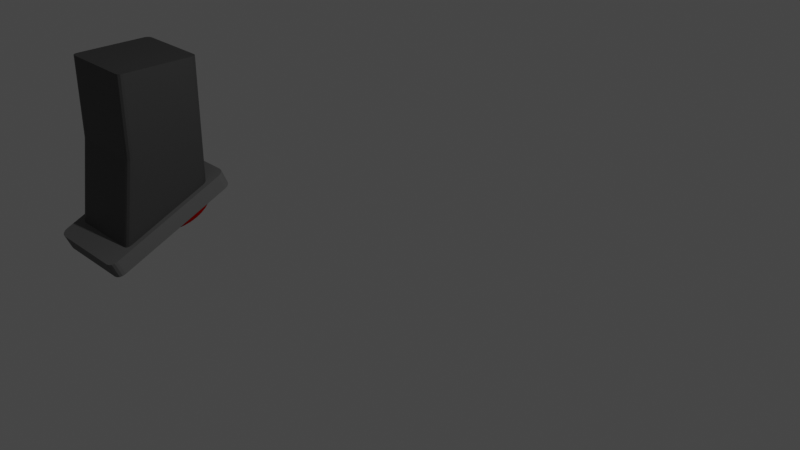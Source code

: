 # Source: bedienfeld_with_material_with__material_PressToSetGravUp_ToGreen.blend  (saved by Blender 2.90.8; exported with 4.5.12 LTS)
import bpy
from mathutils import Matrix  # noqa: F401  (used for matrix-valued properties, if any)

bpy.ops.wm.read_factory_settings(use_empty=True)
scene = bpy.context.scene
scene.name = 'Scene'

# ---- collections
col_collection = bpy.data.collections.new('Collection'); scene.collection.children.link(col_collection)

# ---- materials (node trees are filled in below, after node groups)
mat_change_color = bpy.data.materials.new('change_color')
mat_change_color.use_transparent_shadow = False
mat_change_color.diffuse_color = (0.2831, 0.001658, 0.0, 1.0)
mat_change_color.roughness = 1.0
mat_unterboden = bpy.data.materials.new('unterboden ')
mat_unterboden.use_transparent_shadow = False
mat_button_002 = bpy.data.materials.new('button.002')
mat_button_002.use_transparent_shadow = False
mat_button_002.diffuse_color = (1.0, 1.0, 1.0, 1.0)
mat_hinter_button_002 = bpy.data.materials.new('hinter_button.002')
mat_hinter_button_002.use_transparent_shadow = False
mat_change_color_button = bpy.data.materials.new('change_color_Button')
mat_change_color_button.use_transparent_shadow = False
mat_change_color_button.diffuse_color = (0.8, 0.000807, 0.0, 1.0)
mat_change_color_button.roughness = 0.5

# ---- material node trees
mat_unterboden.use_nodes = True; mat_unterboden.node_tree.nodes.clear()
_N = mat_unterboden.node_tree.nodes; _L = mat_unterboden.node_tree.links
n0 = _N.new('ShaderNodeOutputMaterial'); n0.name = 'Material Output'; n0.location = (300, 300)
n1 = _N.new('ShaderNodeBsdfPrincipled'); n1.name = 'Principled BSDF'; n1.location = (10, 300)
n1.distribution = 'GGX'
n1.subsurface_method = 'BURLEY'
n1.inputs[0].default_value = (0.06072, 0.06072, 0.06072, 1.0)
n1.inputs[3].default_value = 1.45
n1.inputs[27].default_value = (0.0, 0.0, 0.0, 1.0)
n1.inputs[28].default_value = 1.0
_L.new(n1.outputs[0], n0.inputs[0])
n0.is_active_output = True
mat_hinter_button_002.use_nodes = True; mat_hinter_button_002.node_tree.nodes.clear()
_N = mat_hinter_button_002.node_tree.nodes; _L = mat_hinter_button_002.node_tree.links
n0 = _N.new('ShaderNodeOutputMaterial'); n0.name = 'Material Output'; n0.location = (300, 300)
n1 = _N.new('ShaderNodeBsdfPrincipled'); n1.name = 'Principled BSDF'; n1.location = (10, 300)
n1.distribution = 'GGX'
n1.subsurface_method = 'BURLEY'
n1.inputs[0].default_value = (0.1574, 0.1574, 0.1574, 1.0)
n1.inputs[2].default_value = 1.0
n1.inputs[3].default_value = 1.45
n1.inputs[27].default_value = (0.0, 0.0, 0.0, 1.0)
n1.inputs[28].default_value = 1.0
_L.new(n1.outputs[0], n0.inputs[0])
n0.is_active_output = True

# ---- world
world_world = bpy.data.worlds.new('World'); scene.world = world_world
world_world.use_nodes = True; world_world.node_tree.nodes.clear()
_N = world_world.node_tree.nodes; _L = world_world.node_tree.links
n0 = _N.new('ShaderNodeOutputWorld'); n0.name = 'World Output'; n0.location = (300, 300)
n1 = _N.new('ShaderNodeBackground'); n1.name = 'Background'; n1.location = (10, 300)
n1.inputs[0].default_value = (0.05088, 0.05088, 0.05088, 1.0)
_L.new(n1.outputs[0], n0.inputs[0])
n0.is_active_output = True
world_world.color = (0.05088, 0.05088, 0.05088)
world_world.use_sun_shadow = False
world_world.sun_shadow_jitter_overblur = 0.0

# ---- cameras
cam_camera = bpy.data.cameras.new('Camera')
cam_camera.clip_end = 100.0
cam_camera.ortho_scale = 7.314

# ---- lights
light_light = bpy.data.lights.new('Light', 'POINT')
light_light.transmission_factor = 0.0
light_light.energy = 1000.0
light_light.shadow_soft_size = 0.1
light_light.shadow_maximum_resolution = 0.006
light_light.use_absolute_resolution = True

# ---- meshes
me_cylinder_008 = bpy.data.meshes.new('Cylinder.008')
me_cylinder_008.from_pydata([(-0.1811, 4.183, 0.2823), (0.4383, 4.122, 0.2823), (1.034, 3.941, 0.2823), (1.583, 3.648, 0.2823), (2.064, 3.253, 0.2823), (2.459, 2.772, 0.2823), (2.752, 2.223, 0.2823), (2.933, 1.628, 0.2823), (2.994, 1.008, 0.2823), (2.933, 0.3889, 0.2823), (2.752, -0.2066, 0.2823), (2.459, -0.7555, 0.2823), (2.064, -1.237, 0.2823), (1.583, -1.631, 0.2823), (1.034, -1.925, 0.2823), (0.4383, -2.105, 0.2823), (-0.1811, -2.166, 0.2823), (-0.8005, -2.105, 0.2823), (-1.396, -1.925, 0.2823), (-1.945, -1.631, 0.2823), (-2.426, -1.237, 0.2823), (-2.821, -0.7555, 0.2823), (-3.114, -0.2066, 0.2823), (-3.295, 0.3889, 0.2823), (-3.356, 1.008, 0.2823), (-3.295, 1.628, 0.2823), (-3.114, 2.223, 0.2823), (-2.821, 2.772, 0.2823), (-2.426, 3.253, 0.2823), (-1.945, 3.648, 0.2823), (-1.396, 3.941, 0.2823), (-0.8005, 4.122, 0.2823), (-0.1811, 3.955, -0.9605), (-0.1811, 4.183, -0.7336), (-0.1811, 4.042, -0.9433), (-0.1811, 4.116, -0.8941), (-0.1811, 4.166, -0.8204), (0.3938, 3.898, -0.9605), (0.4383, 4.122, -0.7336), (0.4108, 3.984, -0.9433), (0.4253, 4.057, -0.8941), (0.4349, 4.105, -0.8204), (0.9466, 3.731, -0.9605), (1.034, 3.941, -0.7336), (0.98, 3.811, -0.9433), (1.008, 3.88, -0.8941), (1.027, 3.925, -0.8204), (1.456, 3.458, -0.9605), (1.583, 3.648, -0.7336), (1.505, 3.531, -0.9433), (1.546, 3.593, -0.8941), (1.573, 3.634, -0.8204), (1.903, 3.092, -0.9605), (2.064, 3.253, -0.7336), (1.964, 3.154, -0.9433), (2.017, 3.206, -0.8941), (2.052, 3.241, -0.8204), (2.269, 2.645, -0.9605), (2.459, 2.772, -0.7336), (2.342, 2.694, -0.9433), (2.403, 2.735, -0.8941), (2.444, 2.762, -0.8204), (2.541, 2.136, -0.9605), (2.752, 2.223, -0.7336), (2.622, 2.169, -0.9433), (2.69, 2.198, -0.8941), (2.736, 2.217, -0.8204), (2.709, 1.583, -0.9605), (2.933, 1.628, -0.7336), (2.795, 1.6, -0.9433), (2.867, 1.615, -0.8941), (2.916, 1.624, -0.8204), (2.766, 1.008, -0.9605), (2.994, 1.008, -0.7336), (2.853, 1.008, -0.9433), (2.927, 1.008, -0.8941), (2.976, 1.008, -0.8204), (2.709, 0.4334, -0.9605), (2.933, 0.3889, -0.7336), (2.795, 0.4164, -0.9433), (2.867, 0.402, -0.8941), (2.916, 0.3923, -0.8204), (2.541, -0.1194, -0.9605), (2.752, -0.2066, -0.7336), (2.622, -0.1528, -0.9433), (2.69, -0.1811, -0.8941), (2.736, -0.2, -0.8204), (2.269, -0.6288, -0.9605), (2.459, -0.7555, -0.7336), (2.342, -0.6773, -0.9433), (2.403, -0.7184, -0.8941), (2.444, -0.7459, -0.8204), (1.903, -1.075, -0.9605), (2.064, -1.237, -0.7336), (1.964, -1.137, -0.9433), (2.017, -1.189, -0.8941), (2.052, -1.224, -0.8204), (1.456, -1.442, -0.9605), (1.583, -1.631, -0.7336), (1.505, -1.514, -0.9433), (1.546, -1.576, -0.8941), (1.573, -1.617, -0.8204), (0.9466, -1.714, -0.9605), (1.034, -1.925, -0.7336), (0.98, -1.795, -0.9433), (1.008, -1.863, -0.8941), (1.027, -1.909, -0.8204), (0.3938, -1.882, -0.9605), (0.4383, -2.105, -0.7336), (0.4108, -1.967, -0.9433), (0.4253, -2.04, -0.8941), (0.4349, -2.088, -0.8204), (-0.1811, -1.938, -0.9605), (-0.1811, -2.166, -0.7336), (-0.1811, -2.026, -0.9433), (-0.1811, -2.1, -0.8941), (-0.1811, -2.149, -0.8204), (-0.756, -1.882, -0.9605), (-0.8005, -2.105, -0.7336), (-0.773, -1.967, -0.9433), (-0.7874, -2.04, -0.8941), (-0.7971, -2.088, -0.8204), (-1.309, -1.714, -0.9605), (-1.396, -1.925, -0.7336), (-1.342, -1.795, -0.9433), (-1.37, -1.863, -0.8941), (-1.389, -1.909, -0.8204), (-1.818, -1.442, -0.9605), (-1.945, -1.631, -0.7336), (-1.867, -1.514, -0.9433), (-1.908, -1.576, -0.8941), (-1.935, -1.617, -0.8204), (-2.265, -1.075, -0.9605), (-2.426, -1.237, -0.7336), (-2.326, -1.137, -0.9433), (-2.379, -1.189, -0.8941), (-2.414, -1.224, -0.8204), (-2.631, -0.6288, -0.9605), (-2.821, -0.7555, -0.7336), (-2.704, -0.6773, -0.9433), (-2.765, -0.7184, -0.8941), (-2.806, -0.7459, -0.8204), (-2.904, -0.1194, -0.9605), (-3.114, -0.2066, -0.7336), (-2.984, -0.1528, -0.9433), (-3.052, -0.1811, -0.8941), (-3.098, -0.2, -0.8204), (-3.071, 0.4334, -0.9605), (-3.295, 0.3889, -0.7336), (-3.157, 0.4164, -0.9433), (-3.229, 0.402, -0.8941), (-3.278, 0.3923, -0.8204), (-3.128, 1.008, -0.9605), (-3.356, 1.008, -0.7336), (-3.215, 1.008, -0.9433), (-3.289, 1.008, -0.8941), (-3.339, 1.008, -0.8204), (-3.071, 1.583, -0.9605), (-3.295, 1.628, -0.7336), (-3.157, 1.6, -0.9433), (-3.229, 1.615, -0.8941), (-3.278, 1.624, -0.8204), (-2.904, 2.136, -0.9605), (-3.114, 2.223, -0.7336), (-2.984, 2.169, -0.9433), (-3.052, 2.198, -0.8941), (-3.098, 2.217, -0.8204), (-2.631, 2.645, -0.9605), (-2.821, 2.772, -0.7336), (-2.704, 2.694, -0.9433), (-2.765, 2.735, -0.8941), (-2.806, 2.762, -0.8204), (-2.265, 3.092, -0.9605), (-2.426, 3.253, -0.7336), (-2.326, 3.154, -0.9433), (-2.379, 3.206, -0.8941), (-2.414, 3.241, -0.8204), (-1.818, 3.458, -0.9605), (-1.945, 3.648, -0.7336), (-1.867, 3.531, -0.9433), (-1.908, 3.593, -0.8941), (-1.935, 3.634, -0.8204), (-1.309, 3.731, -0.9605), (-1.396, 3.941, -0.7336), (-1.342, 3.811, -0.9433), (-1.37, 3.88, -0.8941), (-1.389, 3.925, -0.8204), (-0.756, 3.898, -0.9605), (-0.8005, 4.122, -0.7336), (-0.773, 3.984, -0.9433), (-0.7874, 4.057, -0.8941), (-0.7971, 4.105, -0.8204)], [], [(188, 31, 0, 33), (43, 2, 3, 48), (48, 3, 4, 53), (53, 4, 5, 58), (58, 5, 6, 63), (63, 6, 7, 68), (68, 7, 8, 73), (73, 8, 9, 78), (78, 9, 10, 83), (83, 10, 11, 88), (88, 11, 12, 93), (93, 12, 13, 98), (98, 13, 14, 103), (103, 14, 15, 108), (108, 15, 16, 113), (113, 16, 17, 118), (118, 17, 18, 123), (123, 18, 19, 128), (128, 19, 20, 133), (133, 20, 21, 138), (138, 21, 22, 143), (143, 22, 23, 148), (148, 23, 24, 153), (153, 24, 25, 158), (158, 25, 26, 163), (163, 26, 27, 168), (168, 27, 28, 173), (173, 28, 29, 178), (178, 29, 30, 183), (183, 30, 31, 188), (1, 0, 31, 30, 29, 28, 27, 26, 25, 24, 23, 22, 21, 20, 19, 18, 17, 16, 15, 14, 13, 12, 11, 10, 9, 8, 7, 6, 5, 4, 3, 2), (38, 1, 2, 43), (33, 0, 1, 38), (33, 38, 41, 36), (36, 41, 40, 35), (35, 40, 39, 34), (34, 39, 37, 32), (38, 43, 46, 41), (41, 46, 45, 40), (40, 45, 44, 39), (39, 44, 42, 37), (43, 48, 51, 46), (46, 51, 50, 45), (45, 50, 49, 44), (44, 49, 47, 42), (48, 53, 56, 51), (51, 56, 55, 50), (50, 55, 54, 49), (49, 54, 52, 47), (53, 58, 61, 56), (56, 61, 60, 55), (55, 60, 59, 54), (54, 59, 57, 52), (58, 63, 66, 61), (61, 66, 65, 60), (60, 65, 64, 59), (59, 64, 62, 57), (63, 68, 71, 66), (66, 71, 70, 65), (65, 70, 69, 64), (64, 69, 67, 62), (68, 73, 76, 71), (71, 76, 75, 70), (70, 75, 74, 69), (69, 74, 72, 67), (73, 78, 81, 76), (76, 81, 80, 75), (75, 80, 79, 74), (74, 79, 77, 72), (78, 83, 86, 81), (81, 86, 85, 80), (80, 85, 84, 79), (79, 84, 82, 77), (83, 88, 91, 86), (86, 91, 90, 85), (85, 90, 89, 84), (84, 89, 87, 82), (88, 93, 96, 91), (91, 96, 95, 90), (90, 95, 94, 89), (89, 94, 92, 87), (93, 98, 101, 96), (96, 101, 100, 95), (95, 100, 99, 94), (94, 99, 97, 92), (98, 103, 106, 101), (101, 106, 105, 100), (100, 105, 104, 99), (99, 104, 102, 97), (103, 108, 111, 106), (106, 111, 110, 105), (105, 110, 109, 104), (104, 109, 107, 102), (108, 113, 116, 111), (111, 116, 115, 110), (110, 115, 114, 109), (109, 114, 112, 107), (113, 118, 121, 116), (116, 121, 120, 115), (115, 120, 119, 114), (114, 119, 117, 112), (118, 123, 126, 121), (121, 126, 125, 120), (120, 125, 124, 119), (119, 124, 122, 117), (123, 128, 131, 126), (126, 131, 130, 125), (125, 130, 129, 124), (124, 129, 127, 122), (128, 133, 136, 131), (131, 136, 135, 130), (130, 135, 134, 129), (129, 134, 132, 127), (133, 138, 141, 136), (136, 141, 140, 135), (135, 140, 139, 134), (134, 139, 137, 132), (138, 143, 146, 141), (141, 146, 145, 140), (140, 145, 144, 139), (139, 144, 142, 137), (143, 148, 151, 146), (146, 151, 150, 145), (145, 150, 149, 144), (144, 149, 147, 142), (148, 153, 156, 151), (151, 156, 155, 150), (150, 155, 154, 149), (149, 154, 152, 147), (153, 158, 161, 156), (156, 161, 160, 155), (155, 160, 159, 154), (154, 159, 157, 152), (158, 163, 166, 161), (161, 166, 165, 160), (160, 165, 164, 159), (159, 164, 162, 157), (163, 168, 171, 166), (166, 171, 170, 165), (165, 170, 169, 164), (164, 169, 167, 162), (168, 173, 176, 171), (171, 176, 175, 170), (170, 175, 174, 169), (169, 174, 172, 167), (173, 178, 181, 176), (176, 181, 180, 175), (175, 180, 179, 174), (174, 179, 177, 172), (178, 183, 186, 181), (181, 186, 185, 180), (180, 185, 184, 179), (179, 184, 182, 177), (183, 188, 191, 186), (186, 191, 190, 185), (185, 190, 189, 184), (184, 189, 187, 182), (188, 33, 36, 191), (191, 36, 35, 190), (190, 35, 34, 189), (189, 34, 32, 187), (32, 37, 42, 47, 52, 57, 62, 67, 72, 77, 82, 87, 92, 97, 102, 107, 112, 117, 122, 127, 132, 137, 142, 147, 152, 157, 162, 167, 172, 177, 182, 187)])
_uv = me_cylinder_008.uv_layers.new(name='UVMap')
_uv.uv.foreach_set('vector', [0.03125, 0.5913, 0.03125, 1.0, 0.0, 1.0, 0.0, 0.5913, 0.9375, 0.5913, 0.9375, 1.0, 0.9062, 1.0, 0.9062, 0.5913, 0.9062, 0.5913, 0.9062, 1.0, 0.875, 1.0, 0.875, 0.5913, 0.875, 0.5913, 0.875, 1.0, 0.8438, 1.0, 0.8438, 0.5913, 0.8438, 0.5913, 0.8438, 1.0, 0.8125, 1.0, 0.8125, 0.5913, 0.8125, 0.5913, 0.8125, 1.0, 0.7812, 1.0, 0.7812, 0.5913, 0.7812, 0.5913, 0.7812, 1.0, 0.75, 1.0, 0.75, 0.5913, 0.75, 0.5913, 0.75, 1.0, 0.7188, 1.0, 0.7188, 0.5913, 0.7188, 0.5913, 0.7188, 1.0, 0.6875, 1.0, 0.6875, 0.5913, 0.6875, 0.5913, 0.6875, 1.0, 0.6562, 1.0, 0.6562, 0.5913, 0.6562, 0.5913, 0.6562, 1.0, 0.625, 1.0, 0.625, 0.5913, 0.625, 0.5913, 0.625, 1.0, 0.5938, 1.0, 0.5938, 0.5913, 0.5938, 0.5913, 0.5938, 1.0, 0.5625, 1.0, 0.5625, 0.5913, 0.5625, 0.5913, 0.5625, 1.0, 0.5312, 1.0, 0.5312, 0.5913, 0.5312, 0.5913, 0.5312, 1.0, 0.5, 1.0, 0.5, 0.5913, 0.5, 0.5913, 0.5, 1.0, 0.4688, 1.0, 0.4688, 0.5913, 0.4687, 0.5913, 0.4688, 1.0, 0.4375, 1.0, 0.4375, 0.5913, 0.4375, 0.5913, 0.4375, 1.0, 0.4062, 1.0, 0.4062, 0.5913, 0.4062, 0.5913, 0.4062, 1.0, 0.375, 1.0, 0.375, 0.5913, 0.375, 0.5913, 0.375, 1.0, 0.3438, 1.0, 0.3438, 0.5913, 0.3438, 0.5913, 0.3438, 1.0, 0.3125, 1.0, 0.3125, 0.5913, 0.3125, 0.5913, 0.3125, 1.0, 0.2812, 1.0, 0.2812, 0.5913, 0.2812, 0.5913, 0.2812, 1.0, 0.25, 1.0, 0.25, 0.5913, 0.25, 0.5913, 0.25, 1.0, 0.2188, 1.0, 0.2188, 0.5913, 0.2188, 0.5913, 0.2188, 1.0, 0.1875, 1.0, 0.1875, 0.5913, 0.1875, 0.5913, 0.1875, 1.0, 0.1562, 1.0, 0.1562, 0.5913, 0.1562, 0.5913, 0.1562, 1.0, 0.125, 1.0, 0.125, 0.5913, 0.125, 0.5913, 0.125, 1.0, 0.09375, 1.0, 0.09375, 0.5913, 0.09375, 0.5913, 0.09375, 1.0, 0.0625, 1.0, 0.0625, 0.5913, 0.0625, 0.5913, 0.0625, 1.0, 0.03125, 1.0, 0.03125, 0.5913, 0.2968, 0.4854, 0.25, 0.49, 0.2032, 0.4854, 0.1582, 0.4717, 0.1167, 0.4496, 0.08029, 0.4197, 0.05045, 0.3833, 0.02827, 0.3418, 0.01461, 0.2968, 0.01, 0.25, 0.01461, 0.2032, 0.02827, 0.1582, 0.05045, 0.1167, 0.08029, 0.08029, 0.1167, 0.05045, 0.1582, 0.02827, 0.2032, 0.01461, 0.25, 0.01, 0.2968, 0.01461, 0.3418, 0.02827, 0.3833, 0.05045, 0.4197, 0.08029, 0.4496, 0.1167, 0.4717, 0.1582, 0.4854, 0.2032, 0.49, 0.25, 0.4854, 0.2968, 0.4717, 0.3418, 0.4496, 0.3833, 0.4197, 0.4197, 0.3833, 0.4496, 0.3418, 0.4717, 0.9688, 0.5913, 0.9688, 1.0, 0.9375, 1.0, 0.9375, 0.5913, 1.0, 0.5913, 1.0, 1.0, 0.9688, 1.0, 0.9688, 0.5913, 1.0, 0.5913, 0.9688, 0.5913, 0.9688, 0.5564, 0.9999, 0.5564, 0.9999, 0.5564, 0.9688, 0.5564, 0.9691, 0.5, 0.9997, 0.5, 0.7505, 0.49, 0.7963, 0.4854, 0.7947, 0.4749, 0.75, 0.4794, 0.75, 0.4794, 0.7947, 0.4749, 0.7935, 0.4685, 0.75, 0.4728, 0.9688, 0.5913, 0.9375, 0.5913, 0.9376, 0.5564, 0.9687, 0.5564, 0.9687, 0.5564, 0.9376, 0.5564, 0.9378, 0.5, 0.9684, 0.5, 0.7973, 0.4852, 0.8414, 0.4719, 0.8378, 0.4619, 0.7947, 0.4749, 0.7947, 0.4749, 0.8378, 0.4619, 0.8352, 0.4558, 0.7935, 0.4685, 0.9375, 0.5913, 0.9062, 0.5913, 0.9063, 0.5564, 0.9374, 0.5564, 0.9374, 0.5564, 0.9063, 0.5564, 0.9066, 0.5, 0.9372, 0.5, 0.8423, 0.4715, 0.8829, 0.4498, 0.8774, 0.4407, 0.8378, 0.4619, 0.8378, 0.4619, 0.8774, 0.4407, 0.8738, 0.4352, 0.8352, 0.4558, 0.9062, 0.5913, 0.875, 0.5913, 0.8751, 0.5564, 0.9062, 0.5564, 0.9062, 0.5564, 0.8751, 0.5564, 0.8753, 0.5, 0.9059, 0.5, 0.8837, 0.4492, 0.9193, 0.42, 0.9122, 0.4122, 0.8774, 0.4407, 0.8774, 0.4407, 0.9122, 0.4122, 0.9075, 0.4075, 0.8738, 0.4352, 0.875, 0.5913, 0.8438, 0.5913, 0.8438, 0.5564, 0.8749, 0.5564, 0.8749, 0.5564, 0.8438, 0.5564, 0.8441, 0.5, 0.8747, 0.5, 0.92, 0.4193, 0.9492, 0.3837, 0.9407, 0.3774, 0.9122, 0.4122, 0.9122, 0.4122, 0.9407, 0.3774, 0.9352, 0.3738, 0.9075, 0.4075, 0.8438, 0.5913, 0.8125, 0.5913, 0.8126, 0.5564, 0.8437, 0.5564, 0.8437, 0.5564, 0.8126, 0.5564, 0.8128, 0.5, 0.8434, 0.5, 0.9498, 0.3829, 0.9715, 0.3423, 0.9619, 0.3378, 0.9407, 0.3774, 0.9407, 0.3774, 0.9619, 0.3378, 0.9558, 0.3352, 0.9352, 0.3738, 0.8125, 0.5913, 0.7812, 0.5913, 0.7813, 0.5564, 0.8124, 0.5564, 0.8124, 0.5564, 0.7813, 0.5564, 0.7816, 0.5, 0.8122, 0.5, 0.9719, 0.3414, 0.9852, 0.2973, 0.9749, 0.2947, 0.9619, 0.3378, 0.9619, 0.3378, 0.9749, 0.2947, 0.9685, 0.2935, 0.9558, 0.3352, 0.7812, 0.5913, 0.75, 0.5913, 0.7501, 0.5564, 0.7812, 0.5564, 0.7812, 0.5564, 0.7501, 0.5564, 0.7503, 0.5, 0.7809, 0.5, 0.9854, 0.2963, 0.99, 0.2505, 0.9794, 0.25, 0.9749, 0.2947, 0.9749, 0.2947, 0.9794, 0.25, 0.9728, 0.25, 0.9685, 0.2935, 0.75, 0.5913, 0.7188, 0.5913, 0.7188, 0.5564, 0.7499, 0.5564, 0.7499, 0.5564, 0.7188, 0.5564, 0.7191, 0.5, 0.7497, 0.5, 0.99, 0.2495, 0.9854, 0.2037, 0.9749, 0.2053, 0.9794, 0.25, 0.9794, 0.25, 0.9749, 0.2053, 0.9685, 0.2065, 0.9728, 0.25, 0.7188, 0.5913, 0.6875, 0.5913, 0.6876, 0.5564, 0.7187, 0.5564, 0.7187, 0.5564, 0.6876, 0.5564, 0.6878, 0.5, 0.7184, 0.5, 0.9852, 0.2027, 0.9719, 0.1586, 0.9619, 0.1622, 0.9749, 0.2053, 0.9749, 0.2053, 0.9619, 0.1622, 0.9558, 0.1648, 0.9685, 0.2065, 0.6875, 0.5913, 0.6562, 0.5913, 0.6563, 0.5564, 0.6874, 0.5564, 0.6874, 0.5564, 0.6563, 0.5564, 0.6566, 0.5, 0.6872, 0.5, 0.9715, 0.1577, 0.9498, 0.1171, 0.9407, 0.1226, 0.9619, 0.1622, 0.9619, 0.1622, 0.9407, 0.1226, 0.9352, 0.1262, 0.9558, 0.1648, 0.6562, 0.5913, 0.625, 0.5913, 0.6251, 0.5564, 0.6562, 0.5564, 0.6562, 0.5564, 0.6251, 0.5564, 0.6253, 0.5, 0.6559, 0.5, 0.9492, 0.1163, 0.92, 0.08068, 0.9122, 0.08782, 0.9407, 0.1226, 0.9407, 0.1226, 0.9122, 0.08782, 0.9075, 0.09249, 0.9352, 0.1262, 0.625, 0.5913, 0.5938, 0.5913, 0.5938, 0.5564, 0.6249, 0.5564, 0.6249, 0.5564, 0.5938, 0.5564, 0.5941, 0.5, 0.6247, 0.5, 0.9193, 0.07998, 0.8837, 0.05076, 0.8774, 0.0593, 0.9122, 0.08782, 0.9122, 0.08782, 0.8774, 0.0593, 0.8738, 0.06478, 0.9075, 0.09249, 0.5938, 0.5913, 0.5625, 0.5913, 0.5626, 0.5564, 0.5937, 0.5564, 0.5937, 0.5564, 0.5626, 0.5564, 0.5628, 0.5, 0.5934, 0.5, 0.8829, 0.05021, 0.8423, 0.0285, 0.8378, 0.0381, 0.8774, 0.0593, 0.8774, 0.0593, 0.8378, 0.0381, 0.8352, 0.0442, 0.8738, 0.06478, 0.5625, 0.5913, 0.5312, 0.5913, 0.5313, 0.5564, 0.5624, 0.5564, 0.5624, 0.5564, 0.5313, 0.5564, 0.5316, 0.5, 0.5622, 0.5, 0.8414, 0.02813, 0.7973, 0.01476, 0.7947, 0.02505, 0.8378, 0.0381, 0.8378, 0.0381, 0.7947, 0.02505, 0.7935, 0.03152, 0.8352, 0.0442, 0.5312, 0.5913, 0.5, 0.5913, 0.5001, 0.5564, 0.5312, 0.5564, 0.5312, 0.5564, 0.5001, 0.5564, 0.5003, 0.5, 0.5309, 0.5, 0.7963, 0.01456, 0.7505, 0.01005, 0.75, 0.02064, 0.7947, 0.02505, 0.7947, 0.02505, 0.75, 0.02064, 0.75, 0.02724, 0.7935, 0.03152, 0.5, 0.5913, 0.4688, 0.5913, 0.4688, 0.5564, 0.4999, 0.5564, 0.4999, 0.5564, 0.4688, 0.5564, 0.4691, 0.5, 0.4997, 0.5, 0.7495, 0.01005, 0.7037, 0.01456, 0.7053, 0.02505, 0.75, 0.02064, 0.75, 0.02064, 0.7053, 0.02505, 0.7065, 0.03152, 0.75, 0.02724, 0.4687, 0.5913, 0.4375, 0.5913, 0.4376, 0.5564, 0.4687, 0.5564, 0.4687, 0.5564, 0.4376, 0.5564, 0.4378, 0.5, 0.4684, 0.5, 0.7027, 0.01476, 0.6586, 0.02813, 0.6622, 0.0381, 0.7053, 0.02505, 0.7053, 0.02505, 0.6622, 0.0381, 0.6648, 0.0442, 0.7065, 0.03152, 0.4375, 0.5913, 0.4062, 0.5913, 0.4063, 0.5564, 0.4374, 0.5564, 0.4374, 0.5564, 0.4063, 0.5564, 0.4066, 0.5, 0.4372, 0.5, 0.6577, 0.0285, 0.6171, 0.05021, 0.6226, 0.0593, 0.6622, 0.0381, 0.6622, 0.0381, 0.6226, 0.0593, 0.6262, 0.06478, 0.6648, 0.0442, 0.4062, 0.5913, 0.375, 0.5913, 0.3751, 0.5564, 0.4062, 0.5564, 0.4062, 0.5564, 0.3751, 0.5564, 0.3753, 0.5, 0.4059, 0.5, 0.6163, 0.05076, 0.5807, 0.07998, 0.5878, 0.08782, 0.6226, 0.0593, 0.6226, 0.0593, 0.5878, 0.08782, 0.5925, 0.09249, 0.6262, 0.06478, 0.375, 0.5913, 0.3438, 0.5913, 0.3438, 0.5564, 0.3749, 0.5564, 0.3749, 0.5564, 0.3438, 0.5564, 0.3441, 0.5, 0.3747, 0.5, 0.58, 0.08068, 0.5508, 0.1163, 0.5593, 0.1226, 0.5878, 0.08782, 0.5878, 0.08782, 0.5593, 0.1226, 0.5648, 0.1262, 0.5925, 0.09249, 0.3438, 0.5913, 0.3125, 0.5913, 0.3126, 0.5564, 0.3437, 0.5564, 0.3437, 0.5564, 0.3126, 0.5564, 0.3128, 0.5, 0.3434, 0.5, 0.5502, 0.1171, 0.5285, 0.1577, 0.5381, 0.1622, 0.5593, 0.1226, 0.5593, 0.1226, 0.5381, 0.1622, 0.5442, 0.1648, 0.5648, 0.1262, 0.3125, 0.5913, 0.2812, 0.5913, 0.2813, 0.5564, 0.3124, 0.5564, 0.3124, 0.5564, 0.2813, 0.5564, 0.2816, 0.5, 0.3122, 0.5, 0.5281, 0.1586, 0.5148, 0.2027, 0.5251, 0.2053, 0.5381, 0.1622, 0.5381, 0.1622, 0.5251, 0.2053, 0.5315, 0.2065, 0.5442, 0.1648, 0.2812, 0.5913, 0.25, 0.5913, 0.2501, 0.5564, 0.2812, 0.5564, 0.2812, 0.5564, 0.2501, 0.5564, 0.2503, 0.5, 0.2809, 0.5, 0.5146, 0.2037, 0.51, 0.2495, 0.5206, 0.25, 0.5251, 0.2053, 0.5251, 0.2053, 0.5206, 0.25, 0.5272, 0.25, 0.5315, 0.2065, 0.25, 0.5913, 0.2188, 0.5913, 0.2188, 0.5564, 0.2499, 0.5564, 0.2499, 0.5564, 0.2188, 0.5564, 0.2191, 0.5, 0.2497, 0.5, 0.51, 0.2505, 0.5146, 0.2963, 0.5251, 0.2947, 0.5206, 0.25, 0.5206, 0.25, 0.5251, 0.2947, 0.5315, 0.2935, 0.5272, 0.25, 0.2188, 0.5913, 0.1875, 0.5913, 0.1876, 0.5564, 0.2187, 0.5564, 0.2187, 0.5564, 0.1876, 0.5564, 0.1878, 0.5, 0.2184, 0.5, 0.5148, 0.2973, 0.5281, 0.3414, 0.5381, 0.3378, 0.5251, 0.2947, 0.5251, 0.2947, 0.5381, 0.3378, 0.5442, 0.3352, 0.5315, 0.2935, 0.1875, 0.5913, 0.1562, 0.5913, 0.1563, 0.5564, 0.1874, 0.5564, 0.1874, 0.5564, 0.1563, 0.5564, 0.1566, 0.5, 0.1872, 0.5, 0.5285, 0.3423, 0.5502, 0.3829, 0.5593, 0.3774, 0.5381, 0.3378, 0.5381, 0.3378, 0.5593, 0.3774, 0.5648, 0.3738, 0.5442, 0.3352, 0.1562, 0.5913, 0.125, 0.5913, 0.1251, 0.5564, 0.1562, 0.5564, 0.1562, 0.5564, 0.1251, 0.5564, 0.1253, 0.5, 0.1559, 0.5, 0.5508, 0.3837, 0.58, 0.4193, 0.5878, 0.4122, 0.5593, 0.3774, 0.5593, 0.3774, 0.5878, 0.4122, 0.5925, 0.4075, 0.5648, 0.3738, 0.125, 0.5913, 0.09375, 0.5913, 0.09384, 0.5564, 0.1249, 0.5564, 0.1249, 0.5564, 0.09384, 0.5564, 0.09408, 0.5, 0.1247, 0.5, 0.5807, 0.42, 0.6163, 0.4492, 0.6226, 0.4407, 0.5878, 0.4122, 0.5878, 0.4122, 0.6226, 0.4407, 0.6262, 0.4352, 0.5925, 0.4075, 0.09375, 0.5913, 0.0625, 0.5913, 0.06259, 0.5564, 0.09366, 0.5564, 0.09366, 0.5564, 0.06259, 0.5564, 0.06283, 0.5, 0.09342, 0.5, 0.6171, 0.4498, 0.6577, 0.4715, 0.6622, 0.4619, 0.6226, 0.4407, 0.6226, 0.4407, 0.6622, 0.4619, 0.6648, 0.4558, 0.6262, 0.4352, 0.0625, 0.5913, 0.03125, 0.5913, 0.03134, 0.5564, 0.06241, 0.5564, 0.06241, 0.5564, 0.03134, 0.5564, 0.03158, 0.5, 0.06217, 0.5, 0.6586, 0.4719, 0.7027, 0.4852, 0.7053, 0.4749, 0.6622, 0.4619, 0.6622, 0.4619, 0.7053, 0.4749, 0.7065, 0.4685, 0.6648, 0.4558, 0.03125, 0.5913, 0.0, 0.5913, 8.544e-05, 0.5564, 0.03116, 0.5564, 0.03116, 0.5564, 8.544e-05, 0.5564, 0.0003287, 0.5, 0.03092, 0.5, 0.7037, 0.4854, 0.7495, 0.49, 0.75, 0.4794, 0.7053, 0.4749, 0.7053, 0.4749, 0.75, 0.4794, 0.75, 0.4728, 0.7065, 0.4685, 0.75, 0.4728, 0.7935, 0.4685, 0.8352, 0.4558, 0.8738, 0.4352, 0.9075, 0.4075, 0.9352, 0.3738, 0.9558, 0.3352, 0.9685, 0.2935, 0.9728, 0.25, 0.9685, 0.2065, 0.9558, 0.1648, 0.9352, 0.1262, 0.9075, 0.09249, 0.8738, 0.06478, 0.8352, 0.0442, 0.7935, 0.03152, 0.75, 0.02724, 0.7065, 0.03152, 0.6648, 0.0442, 0.6262, 0.06478, 0.5925, 0.09249, 0.5648, 0.1262, 0.5442, 0.1648, 0.5315, 0.2065, 0.5272, 0.25, 0.5315, 0.2935, 0.5442, 0.3352, 0.5648, 0.3738, 0.5925, 0.4075, 0.6262, 0.4352, 0.6648, 0.4558, 0.7065, 0.4685])
me_cylinder_008.materials.append(mat_change_color)
me_cylinder_008.use_remesh_fix_poles = True
me_cylinder_008.use_remesh_preserve_attributes = False
me_cylinder_008.use_mirror_vertex_groups = False
me_cylinder_008.update()
me_cube_005 = bpy.data.meshes.new('Cube.005')
me_cube_005.from_pydata([(-1.0, -0.8766, -1.0), (-0.8772, -1.0, -1.0), (-0.9835, -0.9383, -1.0), (-0.9386, -0.9835, -1.0), (-1.0, -0.8766, 1.0), (-0.8772, -1.0, 1.0), (-0.9835, -0.9383, 1.0), (-0.9386, -0.9835, 1.0), (-0.8772, 1.0, -1.0), (-1.0, 0.8772, -1.0), (-0.9386, 0.9835, -1.0), (-0.9835, 0.9386, -1.0), (-0.8772, 1.0, 1.0), (-1.0, 0.8772, 1.0), (-0.9386, 0.9835, 1.0), (-0.9835, 0.9386, 1.0), (0.8772, -1.0, -1.0), (1.0, -0.8766, -1.0), (0.9386, -0.9835, -1.0), (0.9835, -0.9383, -1.0), (0.8772, -1.0, 1.0), (1.0, -0.8766, 1.0), (0.9386, -0.9835, 1.0), (0.9835, -0.9383, 1.0), (1.0, 0.8772, -1.0), (0.8772, 1.0, -1.0), (0.9835, 0.9386, -1.0), (0.9386, 0.9835, -1.0), (1.0, 0.8772, 1.0), (0.8772, 1.0, 1.0), (0.9835, 0.9386, 1.0), (0.9386, 0.9835, 1.0), (-1.0, 0.8772, -2.145), (-0.8772, 1.0, -2.09), (-0.9835, 0.9386, -2.118), (-0.9386, 0.9835, -2.097), (-0.8772, -1.295, -3.129), (-1.0, -1.163, -3.07), (-0.9386, -1.278, -3.121), (-0.9835, -1.229, -3.1), (0.8772, 1.0, -2.09), (1.0, 0.8772, -2.145), (0.9386, 0.9835, -2.097), (0.9835, 0.9386, -2.118), (1.0, -1.163, -3.07), (0.8772, -1.295, -3.129), (0.9835, -1.229, -3.1), (0.9386, -1.278, -3.121)], [], [(16, 20, 5, 1), (8, 25, 40, 33), (32, 34, 35, 33, 40, 42, 43, 41, 44, 46, 47, 45, 36, 38, 39, 37), (16, 1, 36, 45), (24, 28, 21, 17), (8, 12, 29, 25), (28, 30, 31, 29, 12, 14, 15, 13, 4, 6, 7, 5, 20, 22, 23, 21), (24, 17, 44, 41), (0, 4, 13, 9), (1, 5, 7, 3), (3, 7, 6, 2), (2, 6, 4, 0), (12, 8, 10, 14), (14, 10, 11, 15), (15, 11, 9, 13), (28, 24, 26, 30), (30, 26, 27, 31), (31, 27, 25, 29), (20, 16, 18, 22), (22, 18, 19, 23), (23, 19, 17, 21), (16, 45, 47, 18), (18, 47, 46, 19), (19, 46, 44, 17), (40, 25, 27, 42), (42, 27, 26, 43), (43, 26, 24, 41), (0, 37, 39, 2), (2, 39, 38, 3), (3, 38, 36, 1), (32, 9, 11, 34), (34, 11, 10, 35), (35, 10, 8, 33), (0, 9, 32, 37)])
_uv = me_cube_005.uv_layers.new(name='UVMap')
_uv.uv.foreach_set('vector', [0.375, 0.7654, 0.625, 0.7654, 0.625, 0.9846, 0.375, 0.9846, 0.375, 0.2654, 0.375, 0.4846, 0.375, 0.4846, 0.375, 0.2654, 0.125, 0.5134, 0.2924, 0.3311, 0.2942, 0.339, 0.1404, 0.5, 0.3596, 0.5, 0.3724, 0.4955, 0.3743, 0.5067, 0.375, 0.5134, 0.375, 0.7357, 0.3743, 0.7428, 0.3724, 0.7545, 0.3596, 0.75, 0.1404, 0.75, 0.1327, 0.7481, 0.1271, 0.7428, 0.125, 0.7357, 0.375, 0.7654, 0.375, 0.9846, 0.375, 0.9846, 0.375, 0.7654, 0.375, 0.5154, 0.625, 0.5154, 0.625, 0.7346, 0.375, 0.7346, 0.375, 0.2654, 0.625, 0.2654, 0.625, 0.4846, 0.375, 0.4846, 0.625, 0.5154, 0.6257, 0.5077, 0.6276, 0.4956, 0.6404, 0.5, 0.8596, 0.5, 0.7058, 0.3391, 0.7076, 0.3308, 0.875, 0.5154, 0.875, 0.7346, 0.8729, 0.7423, 0.8673, 0.7479, 0.8596, 0.75, 0.6404, 0.75, 0.6276, 0.7544, 0.6257, 0.7423, 0.625, 0.7346, 0.375, 0.5154, 0.375, 0.7346, 0.375, 0.7357, 0.375, 0.5134, 0.375, 0.01543, 0.625, 0.01542, 0.625, 0.2346, 0.375, 0.2346, 0.375, 0.9846, 0.625, 0.9846, 0.625, 0.9923, 0.375, 0.9923, 0.375, 0.9923, 0.625, 0.9923, 0.625, 1.0, 0.375, 1.0, 0.375, 0.007713, 0.625, 0.007712, 0.625, 0.01542, 0.375, 0.01543, 0.625, 0.2654, 0.375, 0.2654, 0.375, 0.2577, 0.7058, 0.3391, 0.7058, 0.3391, 0.375, 0.2577, 0.375, 0.2423, 0.7076, 0.3308, 0.7076, 0.3308, 0.375, 0.2423, 0.375, 0.2346, 0.625, 0.2346, 0.625, 0.5154, 0.375, 0.5154, 0.375, 0.5077, 0.6257, 0.5077, 0.6257, 0.5077, 0.375, 0.5077, 0.375, 0.4923, 0.6276, 0.4956, 0.6276, 0.4956, 0.375, 0.4923, 0.375, 0.4846, 0.625, 0.4846, 0.625, 0.7654, 0.375, 0.7654, 0.375, 0.7577, 0.6276, 0.7544, 0.6276, 0.7544, 0.375, 0.7577, 0.375, 0.7423, 0.6257, 0.7423, 0.6257, 0.7423, 0.375, 0.7423, 0.375, 0.7346, 0.625, 0.7346, 0.375, 0.7654, 0.375, 0.7654, 0.3724, 0.7545, 0.375, 0.7577, 0.375, 0.7577, 0.3724, 0.7545, 0.3743, 0.7428, 0.375, 0.7423, 0.375, 0.7423, 0.3743, 0.7428, 0.375, 0.7357, 0.375, 0.7346, 0.375, 0.4846, 0.375, 0.4846, 0.375, 0.4923, 0.3724, 0.4955, 0.3724, 0.4955, 0.375, 0.4923, 0.375, 0.5077, 0.3743, 0.5067, 0.3743, 0.5067, 0.375, 0.5077, 0.375, 0.5154, 0.375, 0.5134, 0.375, 0.01543, 0.375, 0.01435, 0.375, 0.007173, 0.375, 0.007713, 0.375, 0.007713, 0.375, 0.007173, 0.375, 0.0, 0.375, 0.0, 0.375, 0.9923, 0.375, 0.9923, 0.375, 0.9846, 0.375, 0.9846, 0.375, 0.2366, 0.375, 0.2346, 0.375, 0.2423, 0.2924, 0.3311, 0.2924, 0.3311, 0.375, 0.2423, 0.375, 0.2577, 0.2942, 0.339, 0.2942, 0.339, 0.375, 0.2577, 0.375, 0.2654, 0.375, 0.2654, 0.375, 0.01543, 0.375, 0.2346, 0.375, 0.2366, 0.375, 0.01435])
me_cube_005.materials.append(mat_unterboden)
me_cube_005.use_remesh_fix_poles = True
me_cube_005.use_remesh_preserve_attributes = False
me_cube_005.use_mirror_vertex_groups = False
me_cube_005.update()
me_cylinder_007 = bpy.data.meshes.new('Cylinder.007')
me_cylinder_007.from_pydata([(-0.4501, -0.708, 0.1328), (-0.4315, -0.7099, 0.1328), (-0.4136, -0.7153, 0.1328), (-0.3972, -0.7241, 0.1328), (-0.3827, -0.7359, 0.1328), (-0.3709, -0.7504, 0.1328), (-0.3621, -0.7668, 0.1328), (-0.3567, -0.7847, 0.1328), (-0.3548, -0.8033, 0.1328), (-0.3567, -0.8219, 0.1328), (-0.3621, -0.8397, 0.1328), (-0.3709, -0.8562, 0.1328), (-0.3827, -0.8707, 0.1328), (-0.3972, -0.8825, 0.1328), (-0.4136, -0.8913, 0.1328), (-0.4315, -0.8967, 0.1328), (-0.4501, -0.8986, 0.1328), (-0.4687, -0.8967, 0.1328), (-0.4865, -0.8913, 0.1328), (-0.503, -0.8825, 0.1328), (-0.5174, -0.8707, 0.1328), (-0.5293, -0.8562, 0.1328), (-0.5381, -0.8397, 0.1328), (-0.5435, -0.8219, 0.1328), (-0.5453, -0.8033, 0.1328), (-0.5435, -0.7847, 0.1328), (-0.5381, -0.7668, 0.1328), (-0.5293, -0.7504, 0.1328), (-0.5174, -0.7359, 0.1328), (-0.503, -0.7241, 0.1328), (-0.4865, -0.7153, 0.1328), (-0.4687, -0.7099, 0.1328), (-0.4501, -0.7731, -0.07865), (-0.4501, -0.708, -0.01387), (-0.4501, -0.7482, -0.07372), (-0.4501, -0.7271, -0.05968), (-0.4501, -0.713, -0.03866), (-0.4442, -0.7737, -0.07865), (-0.4315, -0.7099, -0.01387), (-0.4393, -0.7493, -0.07372), (-0.4352, -0.7286, -0.05968), (-0.4325, -0.7147, -0.03866), (-0.4385, -0.7754, -0.07865), (-0.4136, -0.7153, -0.01387), (-0.429, -0.7524, -0.07372), (-0.4209, -0.7329, -0.05968), (-0.4155, -0.7199, -0.03866), (-0.4333, -0.7782, -0.07865), (-0.3972, -0.7241, -0.01387), (-0.4195, -0.7575, -0.07372), (-0.4078, -0.7399, -0.05968), (-0.3999, -0.7282, -0.03866), (-0.4288, -0.782, -0.07865), (-0.3827, -0.7359, -0.01387), (-0.4111, -0.7644, -0.07372), (-0.3962, -0.7494, -0.05968), (-0.3862, -0.7394, -0.03866), (-0.425, -0.7865, -0.07865), (-0.3709, -0.7504, -0.01387), (-0.4043, -0.7727, -0.07372), (-0.3867, -0.761, -0.05968), (-0.375, -0.7531, -0.03866), (-0.4222, -0.7918, -0.07865), (-0.3621, -0.7668, -0.01387), (-0.3992, -0.7822, -0.07372), (-0.3797, -0.7741, -0.05968), (-0.3667, -0.7687, -0.03866), (-0.4205, -0.7974, -0.07865), (-0.3567, -0.7847, -0.01387), (-0.3961, -0.7926, -0.07372), (-0.3754, -0.7884, -0.05968), (-0.3615, -0.7857, -0.03866), (-0.4199, -0.8033, -0.07865), (-0.3548, -0.8033, -0.01387), (-0.395, -0.8033, -0.07372), (-0.3739, -0.8033, -0.05968), (-0.3598, -0.8033, -0.03866), (-0.4205, -0.8092, -0.07865), (-0.3567, -0.8219, -0.01387), (-0.3961, -0.814, -0.07372), (-0.3754, -0.8182, -0.05968), (-0.3615, -0.8209, -0.03866), (-0.4222, -0.8148, -0.07865), (-0.3621, -0.8397, -0.01387), (-0.3992, -0.8244, -0.07372), (-0.3797, -0.8325, -0.05968), (-0.3667, -0.8379, -0.03866), (-0.425, -0.8201, -0.07865), (-0.3709, -0.8562, -0.01387), (-0.4043, -0.8339, -0.07372), (-0.3867, -0.8456, -0.05968), (-0.375, -0.8535, -0.03866), (-0.4288, -0.8246, -0.07865), (-0.3827, -0.8707, -0.01387), (-0.4111, -0.8422, -0.07372), (-0.3962, -0.8572, -0.05968), (-0.3862, -0.8671, -0.03866), (-0.4333, -0.8284, -0.07865), (-0.3972, -0.8825, -0.01387), (-0.4195, -0.8491, -0.07372), (-0.4078, -0.8666, -0.05968), (-0.3999, -0.8784, -0.03866), (-0.4385, -0.8312, -0.07865), (-0.4136, -0.8913, -0.01387), (-0.429, -0.8542, -0.07372), (-0.4209, -0.8737, -0.05968), (-0.4155, -0.8867, -0.03866), (-0.4442, -0.8329, -0.07865), (-0.4315, -0.8967, -0.01387), (-0.4393, -0.8573, -0.07372), (-0.4352, -0.878, -0.05968), (-0.4325, -0.8919, -0.03866), (-0.4501, -0.8335, -0.07865), (-0.4501, -0.8986, -0.01387), (-0.4501, -0.8584, -0.07372), (-0.4501, -0.8795, -0.05968), (-0.4501, -0.8936, -0.03866), (-0.456, -0.8329, -0.07865), (-0.4687, -0.8967, -0.01387), (-0.4608, -0.8573, -0.07372), (-0.465, -0.878, -0.05968), (-0.4677, -0.8919, -0.03866), (-0.4616, -0.8312, -0.07865), (-0.4865, -0.8913, -0.01387), (-0.4712, -0.8542, -0.07372), (-0.4792, -0.8737, -0.05968), (-0.4846, -0.8867, -0.03866), (-0.4668, -0.8284, -0.07865), (-0.503, -0.8825, -0.01387), (-0.4807, -0.8491, -0.07372), (-0.4924, -0.8666, -0.05968), (-0.5003, -0.8784, -0.03866), (-0.4714, -0.8246, -0.07865), (-0.5174, -0.8707, -0.01387), (-0.489, -0.8422, -0.07372), (-0.504, -0.8572, -0.05968), (-0.5139, -0.8671, -0.03866), (-0.4752, -0.8201, -0.07865), (-0.5293, -0.8562, -0.01387), (-0.4959, -0.8339, -0.07372), (-0.5134, -0.8456, -0.05968), (-0.5252, -0.8535, -0.03866), (-0.4779, -0.8148, -0.07865), (-0.5381, -0.8397, -0.01387), (-0.501, -0.8244, -0.07372), (-0.5205, -0.8325, -0.05968), (-0.5335, -0.8379, -0.03866), (-0.4797, -0.8092, -0.07865), (-0.5435, -0.8219, -0.01387), (-0.5041, -0.814, -0.07372), (-0.5248, -0.8182, -0.05968), (-0.5387, -0.8209, -0.03866), (-0.4802, -0.8033, -0.07865), (-0.5453, -0.8033, -0.01387), (-0.5052, -0.8033, -0.07372), (-0.5263, -0.8033, -0.05968), (-0.5404, -0.8033, -0.03866), (-0.4797, -0.7974, -0.07865), (-0.5435, -0.7847, -0.01387), (-0.5041, -0.7926, -0.07372), (-0.5248, -0.7884, -0.05968), (-0.5387, -0.7857, -0.03866), (-0.4779, -0.7918, -0.07865), (-0.5381, -0.7668, -0.01387), (-0.501, -0.7822, -0.07372), (-0.5205, -0.7741, -0.05968), (-0.5335, -0.7687, -0.03866), (-0.4752, -0.7865, -0.07865), (-0.5293, -0.7504, -0.01387), (-0.4959, -0.7727, -0.07372), (-0.5134, -0.761, -0.05968), (-0.5252, -0.7531, -0.03866), (-0.4714, -0.782, -0.07865), (-0.5174, -0.7359, -0.01387), (-0.489, -0.7644, -0.07372), (-0.504, -0.7494, -0.05968), (-0.5139, -0.7394, -0.03866), (-0.4668, -0.7782, -0.07865), (-0.503, -0.7241, -0.01387), (-0.4807, -0.7575, -0.07372), (-0.4924, -0.7399, -0.05968), (-0.5003, -0.7282, -0.03866), (-0.4616, -0.7754, -0.07865), (-0.4865, -0.7153, -0.01387), (-0.4712, -0.7524, -0.07372), (-0.4792, -0.7329, -0.05968), (-0.4846, -0.7199, -0.03866), (-0.456, -0.7737, -0.07865), (-0.4687, -0.7099, -0.01387), (-0.4608, -0.7493, -0.07372), (-0.465, -0.7286, -0.05968), (-0.4677, -0.7147, -0.03866)], [], [(188, 31, 0, 33), (43, 2, 3, 48), (48, 3, 4, 53), (53, 4, 5, 58), (58, 5, 6, 63), (63, 6, 7, 68), (68, 7, 8, 73), (73, 8, 9, 78), (78, 9, 10, 83), (83, 10, 11, 88), (88, 11, 12, 93), (93, 12, 13, 98), (98, 13, 14, 103), (103, 14, 15, 108), (108, 15, 16, 113), (113, 16, 17, 118), (118, 17, 18, 123), (123, 18, 19, 128), (128, 19, 20, 133), (133, 20, 21, 138), (138, 21, 22, 143), (143, 22, 23, 148), (148, 23, 24, 153), (153, 24, 25, 158), (158, 25, 26, 163), (163, 26, 27, 168), (168, 27, 28, 173), (173, 28, 29, 178), (178, 29, 30, 183), (183, 30, 31, 188), (1, 0, 31, 30, 29, 28, 27, 26, 25, 24, 23, 22, 21, 20, 19, 18, 17, 16, 15, 14, 13, 12, 11, 10, 9, 8, 7, 6, 5, 4, 3, 2), (38, 1, 2, 43), (33, 0, 1, 38), (33, 38, 41, 36), (36, 41, 40, 35), (35, 40, 39, 34), (34, 39, 37, 32), (38, 43, 46, 41), (41, 46, 45, 40), (40, 45, 44, 39), (39, 44, 42, 37), (43, 48, 51, 46), (46, 51, 50, 45), (45, 50, 49, 44), (44, 49, 47, 42), (48, 53, 56, 51), (51, 56, 55, 50), (50, 55, 54, 49), (49, 54, 52, 47), (53, 58, 61, 56), (56, 61, 60, 55), (55, 60, 59, 54), (54, 59, 57, 52), (58, 63, 66, 61), (61, 66, 65, 60), (60, 65, 64, 59), (59, 64, 62, 57), (63, 68, 71, 66), (66, 71, 70, 65), (65, 70, 69, 64), (64, 69, 67, 62), (68, 73, 76, 71), (71, 76, 75, 70), (70, 75, 74, 69), (69, 74, 72, 67), (73, 78, 81, 76), (76, 81, 80, 75), (75, 80, 79, 74), (74, 79, 77, 72), (78, 83, 86, 81), (81, 86, 85, 80), (80, 85, 84, 79), (79, 84, 82, 77), (83, 88, 91, 86), (86, 91, 90, 85), (85, 90, 89, 84), (84, 89, 87, 82), (88, 93, 96, 91), (91, 96, 95, 90), (90, 95, 94, 89), (89, 94, 92, 87), (93, 98, 101, 96), (96, 101, 100, 95), (95, 100, 99, 94), (94, 99, 97, 92), (98, 103, 106, 101), (101, 106, 105, 100), (100, 105, 104, 99), (99, 104, 102, 97), (103, 108, 111, 106), (106, 111, 110, 105), (105, 110, 109, 104), (104, 109, 107, 102), (108, 113, 116, 111), (111, 116, 115, 110), (110, 115, 114, 109), (109, 114, 112, 107), (113, 118, 121, 116), (116, 121, 120, 115), (115, 120, 119, 114), (114, 119, 117, 112), (118, 123, 126, 121), (121, 126, 125, 120), (120, 125, 124, 119), (119, 124, 122, 117), (123, 128, 131, 126), (126, 131, 130, 125), (125, 130, 129, 124), (124, 129, 127, 122), (128, 133, 136, 131), (131, 136, 135, 130), (130, 135, 134, 129), (129, 134, 132, 127), (133, 138, 141, 136), (136, 141, 140, 135), (135, 140, 139, 134), (134, 139, 137, 132), (138, 143, 146, 141), (141, 146, 145, 140), (140, 145, 144, 139), (139, 144, 142, 137), (143, 148, 151, 146), (146, 151, 150, 145), (145, 150, 149, 144), (144, 149, 147, 142), (148, 153, 156, 151), (151, 156, 155, 150), (150, 155, 154, 149), (149, 154, 152, 147), (153, 158, 161, 156), (156, 161, 160, 155), (155, 160, 159, 154), (154, 159, 157, 152), (158, 163, 166, 161), (161, 166, 165, 160), (160, 165, 164, 159), (159, 164, 162, 157), (163, 168, 171, 166), (166, 171, 170, 165), (165, 170, 169, 164), (164, 169, 167, 162), (168, 173, 176, 171), (171, 176, 175, 170), (170, 175, 174, 169), (169, 174, 172, 167), (173, 178, 181, 176), (176, 181, 180, 175), (175, 180, 179, 174), (174, 179, 177, 172), (178, 183, 186, 181), (181, 186, 185, 180), (180, 185, 184, 179), (179, 184, 182, 177), (183, 188, 191, 186), (186, 191, 190, 185), (185, 190, 189, 184), (184, 189, 187, 182), (188, 33, 36, 191), (191, 36, 35, 190), (190, 35, 34, 189), (189, 34, 32, 187), (32, 37, 42, 47, 52, 57, 62, 67, 72, 77, 82, 87, 92, 97, 102, 107, 112, 117, 122, 127, 132, 137, 142, 147, 152, 157, 162, 167, 172, 177, 182, 187)])
_uv = me_cylinder_007.uv_layers.new(name='UVMap')
_uv.uv.foreach_set('vector', [0.03125, 0.5882, 0.03125, 1.0, 0.0, 1.0, 0.0, 0.5882, 0.9375, 0.5882, 0.9375, 1.0, 0.9062, 1.0, 0.9062, 0.5882, 0.9062, 0.5882, 0.9062, 1.0, 0.875, 1.0, 0.875, 0.5882, 0.875, 0.5882, 0.875, 1.0, 0.8438, 1.0, 0.8438, 0.5882, 0.8438, 0.5882, 0.8438, 1.0, 0.8125, 1.0, 0.8125, 0.5882, 0.8125, 0.5882, 0.8125, 1.0, 0.7812, 1.0, 0.7812, 0.5882, 0.7812, 0.5882, 0.7812, 1.0, 0.75, 1.0, 0.75, 0.5882, 0.75, 0.5882, 0.75, 1.0, 0.7188, 1.0, 0.7188, 0.5882, 0.7188, 0.5882, 0.7188, 1.0, 0.6875, 1.0, 0.6875, 0.5882, 0.6875, 0.5882, 0.6875, 1.0, 0.6562, 1.0, 0.6562, 0.5882, 0.6562, 0.5882, 0.6562, 1.0, 0.625, 1.0, 0.625, 0.5882, 0.625, 0.5882, 0.625, 1.0, 0.5938, 1.0, 0.5938, 0.5882, 0.5938, 0.5882, 0.5938, 1.0, 0.5625, 1.0, 0.5625, 0.5882, 0.5625, 0.5882, 0.5625, 1.0, 0.5312, 1.0, 0.5312, 0.5882, 0.5312, 0.5882, 0.5312, 1.0, 0.5, 1.0, 0.5, 0.5882, 0.5, 0.5882, 0.5, 1.0, 0.4688, 1.0, 0.4688, 0.5882, 0.4688, 0.5882, 0.4688, 1.0, 0.4375, 1.0, 0.4375, 0.5882, 0.4375, 0.5882, 0.4375, 1.0, 0.4062, 1.0, 0.4062, 0.5882, 0.4063, 0.5882, 0.4062, 1.0, 0.375, 1.0, 0.375, 0.5882, 0.375, 0.5882, 0.375, 1.0, 0.3438, 1.0, 0.3438, 0.5882, 0.3438, 0.5882, 0.3438, 1.0, 0.3125, 1.0, 0.3125, 0.5882, 0.3125, 0.5882, 0.3125, 1.0, 0.2812, 1.0, 0.2812, 0.5882, 0.2812, 0.5882, 0.2812, 1.0, 0.25, 1.0, 0.25, 0.5882, 0.25, 0.5882, 0.25, 1.0, 0.2188, 1.0, 0.2188, 0.5882, 0.2188, 0.5882, 0.2188, 1.0, 0.1875, 1.0, 0.1875, 0.5882, 0.1875, 0.5882, 0.1875, 1.0, 0.1562, 1.0, 0.1562, 0.5882, 0.1562, 0.5882, 0.1562, 1.0, 0.125, 1.0, 0.125, 0.5882, 0.125, 0.5882, 0.125, 1.0, 0.09375, 1.0, 0.09375, 0.5882, 0.09375, 0.5882, 0.09375, 1.0, 0.0625, 1.0, 0.0625, 0.5882, 0.0625, 0.5882, 0.0625, 1.0, 0.03125, 1.0, 0.03125, 0.5882, 0.2968, 0.4854, 0.25, 0.49, 0.2032, 0.4854, 0.1582, 0.4717, 0.1167, 0.4496, 0.08029, 0.4197, 0.05045, 0.3833, 0.02827, 0.3418, 0.01461, 0.2968, 0.01, 0.25, 0.01461, 0.2032, 0.02827, 0.1582, 0.05045, 0.1167, 0.08029, 0.08029, 0.1167, 0.05045, 0.1582, 0.02827, 0.2032, 0.01461, 0.25, 0.01, 0.2968, 0.01461, 0.3418, 0.02827, 0.3833, 0.05045, 0.4197, 0.08029, 0.4496, 0.1167, 0.4717, 0.1582, 0.4854, 0.2032, 0.49, 0.25, 0.4854, 0.2968, 0.4717, 0.3418, 0.4496, 0.3833, 0.4197, 0.4197, 0.3833, 0.4496, 0.3418, 0.4717, 0.9688, 0.5882, 0.9688, 1.0, 0.9375, 1.0, 0.9375, 0.5882, 1.0, 0.5882, 1.0, 1.0, 0.9688, 1.0, 0.9688, 0.5882, 1.0, 0.5882, 0.9688, 0.5882, 0.9696, 0.5545, 0.9992, 0.5545, 0.9992, 0.5545, 0.9696, 0.5545, 0.9719, 0.5, 0.9969, 0.5, 0.7547, 0.4895, 0.7921, 0.4859, 0.7771, 0.3861, 0.75, 0.3887, 0.75, 0.3887, 0.7771, 0.3861, 0.7648, 0.3245, 0.75, 0.326, 0.9688, 0.5882, 0.9375, 0.5882, 0.9383, 0.5545, 0.9679, 0.5545, 0.9679, 0.5545, 0.9383, 0.5545, 0.9406, 0.5, 0.9656, 0.5, 0.8013, 0.484, 0.8373, 0.4731, 0.8031, 0.3782, 0.7771, 0.3861, 0.7771, 0.3861, 0.8031, 0.3782, 0.7791, 0.3202, 0.7648, 0.3245, 0.9375, 0.5882, 0.9062, 0.5882, 0.9071, 0.5545, 0.9367, 0.5545, 0.9367, 0.5545, 0.9071, 0.5545, 0.9094, 0.5, 0.9344, 0.5, 0.846, 0.4695, 0.8792, 0.4518, 0.8271, 0.3654, 0.8031, 0.3782, 0.8031, 0.3782, 0.8271, 0.3654, 0.7922, 0.3132, 0.7791, 0.3202, 0.9062, 0.5882, 0.875, 0.5882, 0.8758, 0.5545, 0.9054, 0.5545, 0.9054, 0.5545, 0.8758, 0.5545, 0.8781, 0.5, 0.9031, 0.5, 0.887, 0.4466, 0.9161, 0.4227, 0.8481, 0.3481, 0.8271, 0.3654, 0.8271, 0.3654, 0.8481, 0.3481, 0.8037, 0.3037, 0.7922, 0.3132, 0.875, 0.5882, 0.8438, 0.5882, 0.8446, 0.5545, 0.8742, 0.5545, 0.8742, 0.5545, 0.8446, 0.5545, 0.8469, 0.5, 0.8719, 0.5, 0.9227, 0.4161, 0.9466, 0.387, 0.8654, 0.3271, 0.8481, 0.3481, 0.8481, 0.3481, 0.8654, 0.3271, 0.8132, 0.2922, 0.8037, 0.3037, 0.8438, 0.5882, 0.8125, 0.5882, 0.8133, 0.5545, 0.8429, 0.5545, 0.8429, 0.5545, 0.8133, 0.5545, 0.8156, 0.5, 0.8406, 0.5, 0.9518, 0.3792, 0.9695, 0.346, 0.8782, 0.3031, 0.8654, 0.3271, 0.8654, 0.3271, 0.8782, 0.3031, 0.8202, 0.2791, 0.8132, 0.2922, 0.8125, 0.5882, 0.7812, 0.5882, 0.7821, 0.5545, 0.8117, 0.5545, 0.8117, 0.5545, 0.7821, 0.5545, 0.7844, 0.5, 0.8094, 0.5, 0.9731, 0.3373, 0.984, 0.3013, 0.8861, 0.2771, 0.8782, 0.3031, 0.8782, 0.3031, 0.8861, 0.2771, 0.8245, 0.2648, 0.8202, 0.2791, 0.7812, 0.5882, 0.75, 0.5882, 0.7508, 0.5545, 0.7804, 0.5545, 0.7804, 0.5545, 0.7508, 0.5545, 0.7531, 0.5, 0.7781, 0.5, 0.9858, 0.2921, 0.9895, 0.2547, 0.8887, 0.25, 0.8861, 0.2771, 0.8861, 0.2771, 0.8887, 0.25, 0.826, 0.25, 0.8245, 0.2648, 0.75, 0.5882, 0.7188, 0.5882, 0.7196, 0.5545, 0.7492, 0.5545, 0.7492, 0.5545, 0.7196, 0.5545, 0.7219, 0.5, 0.7469, 0.5, 0.9895, 0.2453, 0.9859, 0.2079, 0.8861, 0.2229, 0.8887, 0.25, 0.8887, 0.25, 0.8861, 0.2229, 0.8245, 0.2352, 0.826, 0.25, 0.7188, 0.5882, 0.6875, 0.5882, 0.6883, 0.5545, 0.7179, 0.5545, 0.7179, 0.5545, 0.6883, 0.5545, 0.6906, 0.5, 0.7156, 0.5, 0.984, 0.1987, 0.9731, 0.1627, 0.8782, 0.1969, 0.8861, 0.2229, 0.8861, 0.2229, 0.8782, 0.1969, 0.8202, 0.2209, 0.8245, 0.2352, 0.6875, 0.5882, 0.6562, 0.5882, 0.6571, 0.5545, 0.6867, 0.5545, 0.6867, 0.5545, 0.6571, 0.5545, 0.6594, 0.5, 0.6844, 0.5, 0.9695, 0.154, 0.9518, 0.1208, 0.8654, 0.1729, 0.8782, 0.1969, 0.8782, 0.1969, 0.8654, 0.1729, 0.8132, 0.2078, 0.8202, 0.2209, 0.6562, 0.5882, 0.625, 0.5882, 0.6258, 0.5545, 0.6554, 0.5545, 0.6554, 0.5545, 0.6258, 0.5545, 0.6281, 0.5, 0.6531, 0.5, 0.9466, 0.113, 0.9227, 0.08393, 0.8481, 0.1519, 0.8654, 0.1729, 0.8654, 0.1729, 0.8481, 0.1519, 0.8037, 0.1963, 0.8132, 0.2078, 0.625, 0.5882, 0.5938, 0.5882, 0.5946, 0.5545, 0.6242, 0.5545, 0.6242, 0.5545, 0.5946, 0.5545, 0.5969, 0.5, 0.6219, 0.5, 0.9161, 0.07731, 0.887, 0.05343, 0.8271, 0.1346, 0.8481, 0.1519, 0.8481, 0.1519, 0.8271, 0.1346, 0.7922, 0.1868, 0.8037, 0.1963, 0.5938, 0.5882, 0.5625, 0.5882, 0.5633, 0.5545, 0.5929, 0.5545, 0.5929, 0.5545, 0.5633, 0.5545, 0.5656, 0.5, 0.5906, 0.5, 0.8792, 0.04823, 0.846, 0.03049, 0.8031, 0.1218, 0.8271, 0.1346, 0.8271, 0.1346, 0.8031, 0.1218, 0.7791, 0.1798, 0.7922, 0.1868, 0.5625, 0.5882, 0.5312, 0.5882, 0.5321, 0.5545, 0.5617, 0.5545, 0.5617, 0.5545, 0.5321, 0.5545, 0.5344, 0.5, 0.5594, 0.5, 0.8373, 0.0269, 0.8013, 0.01598, 0.7771, 0.1139, 0.8031, 0.1218, 0.8031, 0.1218, 0.7771, 0.1139, 0.7648, 0.1755, 0.7791, 0.1798, 0.5312, 0.5882, 0.5, 0.5882, 0.5008, 0.5545, 0.5304, 0.5545, 0.5304, 0.5545, 0.5008, 0.5545, 0.5031, 0.5, 0.5281, 0.5, 0.7921, 0.01415, 0.7547, 0.01046, 0.75, 0.1113, 0.7771, 0.1139, 0.7771, 0.1139, 0.75, 0.1113, 0.75, 0.174, 0.7648, 0.1755, 0.5, 0.5882, 0.4688, 0.5882, 0.4696, 0.5545, 0.4992, 0.5545, 0.4992, 0.5545, 0.4696, 0.5545, 0.4719, 0.5, 0.4969, 0.5, 0.7453, 0.01046, 0.7079, 0.01415, 0.7229, 0.1139, 0.75, 0.1113, 0.75, 0.1113, 0.7229, 0.1139, 0.7352, 0.1755, 0.75, 0.174, 0.4688, 0.5882, 0.4375, 0.5882, 0.4383, 0.5545, 0.4679, 0.5545, 0.4679, 0.5545, 0.4383, 0.5545, 0.4406, 0.5, 0.4656, 0.5, 0.6987, 0.01598, 0.6627, 0.0269, 0.6969, 0.1218, 0.7229, 0.1139, 0.7229, 0.1139, 0.6969, 0.1218, 0.7209, 0.1798, 0.7352, 0.1755, 0.4375, 0.5882, 0.4062, 0.5882, 0.4071, 0.5545, 0.4367, 0.5545, 0.4367, 0.5545, 0.4071, 0.5545, 0.4094, 0.5, 0.4344, 0.5, 0.654, 0.03049, 0.6208, 0.04823, 0.6729, 0.1346, 0.6969, 0.1218, 0.6969, 0.1218, 0.6729, 0.1346, 0.7078, 0.1868, 0.7209, 0.1798, 0.4063, 0.5882, 0.375, 0.5882, 0.3758, 0.5545, 0.4054, 0.5545, 0.4054, 0.5545, 0.3758, 0.5545, 0.3781, 0.5, 0.4031, 0.5, 0.613, 0.05343, 0.5839, 0.07731, 0.6519, 0.1519, 0.6729, 0.1346, 0.6729, 0.1346, 0.6519, 0.1519, 0.6963, 0.1963, 0.7078, 0.1868, 0.375, 0.5882, 0.3438, 0.5882, 0.3446, 0.5545, 0.3742, 0.5545, 0.3742, 0.5545, 0.3446, 0.5545, 0.3469, 0.5, 0.3719, 0.5, 0.5773, 0.08393, 0.5534, 0.113, 0.6346, 0.1729, 0.6519, 0.1519, 0.6519, 0.1519, 0.6346, 0.1729, 0.6868, 0.2078, 0.6963, 0.1963, 0.3438, 0.5882, 0.3125, 0.5882, 0.3133, 0.5545, 0.3429, 0.5545, 0.3429, 0.5545, 0.3133, 0.5545, 0.3156, 0.5, 0.3406, 0.5, 0.5482, 0.1208, 0.5305, 0.154, 0.6218, 0.1969, 0.6346, 0.1729, 0.6346, 0.1729, 0.6218, 0.1969, 0.6798, 0.2209, 0.6868, 0.2078, 0.3125, 0.5882, 0.2812, 0.5882, 0.2821, 0.5545, 0.3117, 0.5545, 0.3117, 0.5545, 0.2821, 0.5545, 0.2844, 0.5, 0.3094, 0.5, 0.5269, 0.1627, 0.516, 0.1987, 0.6139, 0.2229, 0.6218, 0.1969, 0.6218, 0.1969, 0.6139, 0.2229, 0.6755, 0.2352, 0.6798, 0.2209, 0.2812, 0.5882, 0.25, 0.5882, 0.2508, 0.5545, 0.2804, 0.5545, 0.2804, 0.5545, 0.2508, 0.5545, 0.2531, 0.5, 0.2781, 0.5, 0.5141, 0.2079, 0.5105, 0.2453, 0.6113, 0.25, 0.6139, 0.2229, 0.6139, 0.2229, 0.6113, 0.25, 0.674, 0.25, 0.6755, 0.2352, 0.25, 0.5882, 0.2188, 0.5882, 0.2196, 0.5545, 0.2492, 0.5545, 0.2492, 0.5545, 0.2196, 0.5545, 0.2219, 0.5, 0.2469, 0.5, 0.5105, 0.2547, 0.5142, 0.2921, 0.6139, 0.2771, 0.6113, 0.25, 0.6113, 0.25, 0.6139, 0.2771, 0.6755, 0.2648, 0.674, 0.25, 0.2188, 0.5882, 0.1875, 0.5882, 0.1883, 0.5545, 0.2179, 0.5545, 0.2179, 0.5545, 0.1883, 0.5545, 0.1906, 0.5, 0.2156, 0.5, 0.516, 0.3013, 0.5269, 0.3373, 0.6218, 0.3031, 0.6139, 0.2771, 0.6139, 0.2771, 0.6218, 0.3031, 0.6798, 0.2791, 0.6755, 0.2648, 0.1875, 0.5882, 0.1562, 0.5882, 0.1571, 0.5545, 0.1867, 0.5545, 0.1867, 0.5545, 0.1571, 0.5545, 0.1594, 0.5, 0.1844, 0.5, 0.5305, 0.346, 0.5482, 0.3792, 0.6346, 0.3271, 0.6218, 0.3031, 0.6218, 0.3031, 0.6346, 0.3271, 0.6868, 0.2922, 0.6798, 0.2791, 0.1562, 0.5882, 0.125, 0.5882, 0.1258, 0.5545, 0.1554, 0.5545, 0.1554, 0.5545, 0.1258, 0.5545, 0.1281, 0.5, 0.1531, 0.5, 0.5534, 0.387, 0.5773, 0.4161, 0.6519, 0.3481, 0.6346, 0.3271, 0.6346, 0.3271, 0.6519, 0.3481, 0.6963, 0.3037, 0.6868, 0.2922, 0.125, 0.5882, 0.09375, 0.5882, 0.09456, 0.5545, 0.1242, 0.5545, 0.1242, 0.5545, 0.09456, 0.5545, 0.09688, 0.5, 0.1219, 0.5, 0.5839, 0.4227, 0.613, 0.4466, 0.6729, 0.3654, 0.6519, 0.3481, 0.6519, 0.3481, 0.6729, 0.3654, 0.7078, 0.3132, 0.6963, 0.3037, 0.09375, 0.5882, 0.0625, 0.5882, 0.06331, 0.5545, 0.09294, 0.5545, 0.09294, 0.5545, 0.06331, 0.5545, 0.06563, 0.5, 0.09062, 0.5, 0.6208, 0.4518, 0.654, 0.4695, 0.6969, 0.3782, 0.6729, 0.3654, 0.6729, 0.3654, 0.6969, 0.3782, 0.7209, 0.3202, 0.7078, 0.3132, 0.0625, 0.5882, 0.03125, 0.5882, 0.03206, 0.5545, 0.06169, 0.5545, 0.06169, 0.5545, 0.03206, 0.5545, 0.03438, 0.5, 0.05937, 0.5, 0.6627, 0.4731, 0.6987, 0.484, 0.7229, 0.3861, 0.6969, 0.3782, 0.6969, 0.3782, 0.7229, 0.3861, 0.7352, 0.3245, 0.7209, 0.3202, 0.03125, 0.5882, 0.0, 0.5882, 0.0008128, 0.5545, 0.03044, 0.5545, 0.03044, 0.5545, 0.0008128, 0.5545, 0.003128, 0.5, 0.02812, 0.5, 0.7079, 0.4859, 0.7453, 0.4895, 0.75, 0.3887, 0.7229, 0.3861, 0.7229, 0.3861, 0.75, 0.3887, 0.75, 0.326, 0.7352, 0.3245, 0.75, 0.326, 0.7648, 0.3245, 0.7791, 0.3202, 0.7922, 0.3132, 0.8037, 0.3037, 0.8132, 0.2922, 0.8202, 0.2791, 0.8245, 0.2648, 0.826, 0.25, 0.8245, 0.2352, 0.8202, 0.2209, 0.8132, 0.2078, 0.8037, 0.1963, 0.7922, 0.1868, 0.7791, 0.1798, 0.7648, 0.1755, 0.75, 0.174, 0.7352, 0.1755, 0.7209, 0.1798, 0.7078, 0.1868, 0.6963, 0.1963, 0.6868, 0.2078, 0.6798, 0.2209, 0.6755, 0.2352, 0.674, 0.25, 0.6755, 0.2648, 0.6798, 0.2791, 0.6868, 0.2922, 0.6963, 0.3037, 0.7078, 0.3132, 0.7209, 0.3202, 0.7352, 0.3245])
me_cylinder_007.materials.append(mat_button_002)
me_cylinder_007.use_remesh_fix_poles = True
me_cylinder_007.use_remesh_preserve_attributes = False
me_cylinder_007.use_mirror_vertex_groups = False
me_cylinder_007.update()
me_cube_004 = bpy.data.meshes.new('Cube.004')
me_cube_004.from_pydata([(-0.8581, -0.9388, -2.1), (-0.9676, -0.8385, -2.056), (-0.9, -0.9312, -2.097), (-0.9355, -0.9095, -2.087), (-0.9593, -0.8769, -2.073), (-0.9676, -0.9323, -1.841), (-0.8581, -1.033, -1.885), (-0.9593, -0.9707, -1.858), (-0.9355, -1.003, -1.872), (-0.9, -1.025, -1.882), (-0.9676, 0.794, -1.344), (-0.8581, 0.8944, -1.301), (-0.9593, 0.8324, -1.328), (-0.9355, 0.865, -1.314), (-0.9, 0.8867, -1.304), (-0.8581, 0.8005, -1.086), (-0.9676, 0.7002, -1.129), (-0.9, 0.7929, -1.089), (-0.9355, 0.7711, -1.098), (-0.9593, 0.7386, -1.113), (0.3552, -0.8385, -2.056), (0.2457, -0.9388, -2.1), (0.3469, -0.8769, -2.073), (0.3232, -0.9095, -2.087), (0.2876, -0.9312, -2.097), (0.2457, -1.033, -1.885), (0.3552, -0.9323, -1.841), (0.2876, -1.025, -1.882), (0.3232, -1.003, -1.872), (0.3469, -0.9707, -1.858), (0.2457, 0.8944, -1.301), (0.3552, 0.794, -1.344), (0.2876, 0.8867, -1.304), (0.3232, 0.865, -1.314), (0.3469, 0.8324, -1.328), (0.3552, 0.7002, -1.129), (0.2457, 0.8005, -1.086), (0.3469, 0.7386, -1.113), (0.3232, 0.7711, -1.098), (0.2876, 0.7929, -1.089), (0.3552, -0.02562, -1.702), (0.3552, -0.1195, -1.487)], [], [(21, 25, 6, 0), (40, 41, 26, 20), (35, 37, 38, 39, 36, 15, 17, 18, 19, 16, 5, 7, 8, 9, 6, 25, 27, 28, 29, 26, 41), (1, 5, 16, 10), (11, 15, 36, 30), (0, 6, 9, 2), (2, 9, 8, 3), (3, 8, 7, 4), (4, 7, 5, 1), (15, 11, 14, 17), (17, 14, 13, 18), (18, 13, 12, 19), (19, 12, 10, 16), (35, 31, 34, 37), (37, 34, 33, 38), (38, 33, 32, 39), (39, 32, 30, 36), (25, 21, 24, 27), (27, 24, 23, 28), (28, 23, 22, 29), (29, 22, 20, 26), (10, 12, 13, 14, 11, 30, 32, 33, 34, 31, 40, 20, 22, 23, 24, 21, 0, 2, 3, 4, 1), (31, 35, 41, 40)])
_uv = me_cube_004.uv_layers.new(name='UVMap')
_uv.uv.foreach_set('vector', [0.375, 0.7637, 0.625, 0.7637, 0.625, 0.9863, 0.375, 0.9863, 0.375, 0.6255, 0.625, 0.6255, 0.625, 0.7363, 0.375, 0.7363, 0.625, 0.5137, 0.6253, 0.5084, 0.6263, 0.5013, 0.6278, 0.4947, 0.6387, 0.5, 0.8613, 0.5, 0.7055, 0.3393, 0.707, 0.3347, 0.708, 0.3305, 0.875, 0.5137, 0.875, 0.7363, 0.874, 0.7416, 0.871, 0.746, 0.8666, 0.749, 0.8613, 0.75, 0.6387, 0.75, 0.6278, 0.7553, 0.6263, 0.7487, 0.6253, 0.7416, 0.625, 0.7363, 0.625, 0.6255, 0.375, 0.01369, 0.625, 0.01369, 0.625, 0.2363, 0.375, 0.2363, 0.375, 0.2637, 0.625, 0.2637, 0.625, 0.4863, 0.375, 0.4863, 0.375, 0.9863, 0.625, 0.9863, 0.625, 0.9916, 0.375, 0.9916, 0.375, 0.9916, 0.625, 0.9916, 0.625, 1.0, 0.375, 1.0, 0.375, 0.0, 0.625, 0.0, 0.625, 0.008449, 0.375, 0.008449, 0.375, 0.008449, 0.625, 0.008449, 0.625, 0.01369, 0.375, 0.01369, 0.625, 0.2637, 0.375, 0.2637, 0.2945, 0.3393, 0.7055, 0.3393, 0.7055, 0.3393, 0.2945, 0.3393, 0.293, 0.3347, 0.707, 0.3347, 0.707, 0.3347, 0.293, 0.3347, 0.292, 0.3305, 0.708, 0.3305, 0.708, 0.3305, 0.292, 0.3305, 0.375, 0.2363, 0.625, 0.2363, 0.625, 0.5137, 0.375, 0.5137, 0.3747, 0.5084, 0.6253, 0.5084, 0.6253, 0.5084, 0.3747, 0.5084, 0.3737, 0.5013, 0.6263, 0.5013, 0.6263, 0.5013, 0.3737, 0.5013, 0.3722, 0.4947, 0.6278, 0.4947, 0.6278, 0.4947, 0.3722, 0.4947, 0.375, 0.4863, 0.625, 0.4863, 0.625, 0.7637, 0.375, 0.7637, 0.3722, 0.7553, 0.6278, 0.7553, 0.6278, 0.7553, 0.3722, 0.7553, 0.3737, 0.7487, 0.6263, 0.7487, 0.6263, 0.7487, 0.3737, 0.7487, 0.3747, 0.7416, 0.6253, 0.7416, 0.6253, 0.7416, 0.3747, 0.7416, 0.375, 0.7363, 0.625, 0.7363, 0.125, 0.5137, 0.292, 0.3305, 0.293, 0.3347, 0.2945, 0.3393, 0.1387, 0.5, 0.3613, 0.5, 0.3722, 0.4947, 0.3737, 0.5013, 0.3747, 0.5084, 0.375, 0.5137, 0.375, 0.6255, 0.375, 0.7363, 0.3747, 0.7416, 0.3737, 0.7487, 0.3722, 0.7553, 0.3613, 0.75, 0.1387, 0.75, 0.1334, 0.749, 0.129, 0.746, 0.126, 0.7416, 0.125, 0.7363, 0.375, 0.5137, 0.625, 0.5137, 0.625, 0.6255, 0.375, 0.6255])
me_cube_004.materials.append(mat_hinter_button_002)
me_cube_004.use_remesh_fix_poles = True
me_cube_004.use_remesh_preserve_attributes = False
me_cube_004.use_mirror_vertex_groups = False
me_cube_004.update()
me_cylinder_006 = bpy.data.meshes.new('Cylinder.006')
me_cylinder_006.from_pydata([(-0.4501, -0.708, 0.1333), (-0.4315, -0.7099, 0.1333), (-0.4136, -0.7153, 0.1333), (-0.3972, -0.7241, 0.1333), (-0.3827, -0.7359, 0.1333), (-0.3709, -0.7504, 0.1333), (-0.3621, -0.7668, 0.1333), (-0.3567, -0.7847, 0.1333), (-0.3548, -0.8033, 0.1333), (-0.3567, -0.8219, 0.1333), (-0.3621, -0.8397, 0.1333), (-0.3709, -0.8562, 0.1333), (-0.3827, -0.8707, 0.1333), (-0.3972, -0.8825, 0.1333), (-0.4136, -0.8913, 0.1333), (-0.4315, -0.8967, 0.1333), (-0.4501, -0.8986, 0.1333), (-0.4687, -0.8967, 0.1333), (-0.4865, -0.8913, 0.1333), (-0.503, -0.8825, 0.1333), (-0.5174, -0.8707, 0.1333), (-0.5293, -0.8562, 0.1333), (-0.5381, -0.8397, 0.1333), (-0.5435, -0.8219, 0.1333), (-0.5453, -0.8033, 0.1333), (-0.5435, -0.7847, 0.1333), (-0.5381, -0.7668, 0.1333), (-0.5293, -0.7504, 0.1333), (-0.5174, -0.7359, 0.1333), (-0.503, -0.7241, 0.1333), (-0.4865, -0.7153, 0.1333), (-0.4687, -0.7099, 0.1333), (-0.4501, -0.7731, -0.0782), (-0.4501, -0.708, -0.01342), (-0.4501, -0.7482, -0.07327), (-0.4501, -0.7271, -0.05923), (-0.4501, -0.713, -0.03821), (-0.4442, -0.7737, -0.0782), (-0.4315, -0.7099, -0.01342), (-0.4393, -0.7493, -0.07327), (-0.4352, -0.7286, -0.05923), (-0.4325, -0.7147, -0.03821), (-0.4385, -0.7754, -0.0782), (-0.4136, -0.7153, -0.01342), (-0.429, -0.7524, -0.07327), (-0.4209, -0.7329, -0.05923), (-0.4155, -0.7199, -0.03821), (-0.4333, -0.7782, -0.0782), (-0.3972, -0.7241, -0.01342), (-0.4195, -0.7575, -0.07327), (-0.4078, -0.7399, -0.05923), (-0.3999, -0.7282, -0.03821), (-0.4288, -0.782, -0.0782), (-0.3827, -0.7359, -0.01342), (-0.4111, -0.7644, -0.07327), (-0.3962, -0.7494, -0.05923), (-0.3862, -0.7394, -0.03821), (-0.425, -0.7865, -0.0782), (-0.3709, -0.7504, -0.01342), (-0.4043, -0.7727, -0.07327), (-0.3867, -0.761, -0.05923), (-0.375, -0.7531, -0.03821), (-0.4222, -0.7918, -0.0782), (-0.3621, -0.7668, -0.01342), (-0.3992, -0.7822, -0.07327), (-0.3797, -0.7741, -0.05923), (-0.3667, -0.7687, -0.03821), (-0.4205, -0.7974, -0.0782), (-0.3567, -0.7847, -0.01342), (-0.3961, -0.7926, -0.07327), (-0.3754, -0.7884, -0.05923), (-0.3615, -0.7857, -0.03821), (-0.4199, -0.8033, -0.0782), (-0.3548, -0.8033, -0.01342), (-0.395, -0.8033, -0.07327), (-0.3739, -0.8033, -0.05923), (-0.3598, -0.8033, -0.03821), (-0.4205, -0.8092, -0.0782), (-0.3567, -0.8219, -0.01342), (-0.3961, -0.814, -0.07327), (-0.3754, -0.8182, -0.05923), (-0.3615, -0.8209, -0.03821), (-0.4222, -0.8148, -0.0782), (-0.3621, -0.8397, -0.01342), (-0.3992, -0.8244, -0.07327), (-0.3797, -0.8325, -0.05923), (-0.3667, -0.8379, -0.03821), (-0.425, -0.8201, -0.0782), (-0.3709, -0.8562, -0.01342), (-0.4043, -0.8339, -0.07327), (-0.3867, -0.8456, -0.05923), (-0.375, -0.8535, -0.03821), (-0.4288, -0.8246, -0.0782), (-0.3827, -0.8707, -0.01342), (-0.4111, -0.8422, -0.07327), (-0.3962, -0.8572, -0.05923), (-0.3862, -0.8671, -0.03821), (-0.4333, -0.8284, -0.0782), (-0.3972, -0.8825, -0.01342), (-0.4195, -0.8491, -0.07327), (-0.4078, -0.8666, -0.05923), (-0.3999, -0.8784, -0.03821), (-0.4385, -0.8312, -0.0782), (-0.4136, -0.8913, -0.01342), (-0.429, -0.8542, -0.07327), (-0.4209, -0.8737, -0.05923), (-0.4155, -0.8867, -0.03821), (-0.4442, -0.8329, -0.0782), (-0.4315, -0.8967, -0.01342), (-0.4393, -0.8573, -0.07327), (-0.4352, -0.878, -0.05923), (-0.4325, -0.8919, -0.03821), (-0.4501, -0.8335, -0.0782), (-0.4501, -0.8986, -0.01342), (-0.4501, -0.8584, -0.07327), (-0.4501, -0.8795, -0.05923), (-0.4501, -0.8936, -0.03821), (-0.456, -0.8329, -0.0782), (-0.4687, -0.8967, -0.01342), (-0.4608, -0.8573, -0.07327), (-0.465, -0.878, -0.05923), (-0.4677, -0.8919, -0.03821), (-0.4616, -0.8312, -0.0782), (-0.4865, -0.8913, -0.01342), (-0.4712, -0.8542, -0.07327), (-0.4792, -0.8737, -0.05923), (-0.4846, -0.8867, -0.03821), (-0.4668, -0.8284, -0.0782), (-0.503, -0.8825, -0.01342), (-0.4807, -0.8491, -0.07327), (-0.4924, -0.8666, -0.05923), (-0.5003, -0.8784, -0.03821), (-0.4714, -0.8246, -0.0782), (-0.5174, -0.8707, -0.01342), (-0.489, -0.8422, -0.07327), (-0.504, -0.8572, -0.05923), (-0.5139, -0.8671, -0.03821), (-0.4752, -0.8201, -0.0782), (-0.5293, -0.8562, -0.01342), (-0.4959, -0.8339, -0.07327), (-0.5134, -0.8456, -0.05923), (-0.5252, -0.8535, -0.03821), (-0.4779, -0.8148, -0.0782), (-0.5381, -0.8397, -0.01342), (-0.501, -0.8244, -0.07327), (-0.5205, -0.8325, -0.05923), (-0.5335, -0.8379, -0.03821), (-0.4797, -0.8092, -0.0782), (-0.5435, -0.8219, -0.01342), (-0.5041, -0.814, -0.07327), (-0.5248, -0.8182, -0.05923), (-0.5387, -0.8209, -0.03821), (-0.4802, -0.8033, -0.0782), (-0.5453, -0.8033, -0.01342), (-0.5052, -0.8033, -0.07327), (-0.5263, -0.8033, -0.05923), (-0.5404, -0.8033, -0.03821), (-0.4797, -0.7974, -0.0782), (-0.5435, -0.7847, -0.01342), (-0.5041, -0.7926, -0.07327), (-0.5248, -0.7884, -0.05923), (-0.5387, -0.7857, -0.03821), (-0.4779, -0.7918, -0.0782), (-0.5381, -0.7668, -0.01342), (-0.501, -0.7822, -0.07327), (-0.5205, -0.7741, -0.05923), (-0.5335, -0.7687, -0.03821), (-0.4752, -0.7865, -0.0782), (-0.5293, -0.7504, -0.01342), (-0.4959, -0.7727, -0.07327), (-0.5134, -0.761, -0.05923), (-0.5252, -0.7531, -0.03821), (-0.4714, -0.782, -0.0782), (-0.5174, -0.7359, -0.01342), (-0.489, -0.7644, -0.07327), (-0.504, -0.7494, -0.05923), (-0.5139, -0.7394, -0.03821), (-0.4668, -0.7782, -0.0782), (-0.503, -0.7241, -0.01342), (-0.4807, -0.7575, -0.07327), (-0.4924, -0.7399, -0.05923), (-0.5003, -0.7282, -0.03821), (-0.4616, -0.7754, -0.0782), (-0.4865, -0.7153, -0.01342), (-0.4712, -0.7524, -0.07327), (-0.4792, -0.7329, -0.05923), (-0.4846, -0.7199, -0.03821), (-0.456, -0.7737, -0.0782), (-0.4687, -0.7099, -0.01342), (-0.4608, -0.7493, -0.07327), (-0.465, -0.7286, -0.05923), (-0.4677, -0.7147, -0.03821)], [], [(188, 31, 0, 33), (43, 2, 3, 48), (48, 3, 4, 53), (53, 4, 5, 58), (58, 5, 6, 63), (63, 6, 7, 68), (68, 7, 8, 73), (73, 8, 9, 78), (78, 9, 10, 83), (83, 10, 11, 88), (88, 11, 12, 93), (93, 12, 13, 98), (98, 13, 14, 103), (103, 14, 15, 108), (108, 15, 16, 113), (113, 16, 17, 118), (118, 17, 18, 123), (123, 18, 19, 128), (128, 19, 20, 133), (133, 20, 21, 138), (138, 21, 22, 143), (143, 22, 23, 148), (148, 23, 24, 153), (153, 24, 25, 158), (158, 25, 26, 163), (163, 26, 27, 168), (168, 27, 28, 173), (173, 28, 29, 178), (178, 29, 30, 183), (183, 30, 31, 188), (1, 0, 31, 30, 29, 28, 27, 26, 25, 24, 23, 22, 21, 20, 19, 18, 17, 16, 15, 14, 13, 12, 11, 10, 9, 8, 7, 6, 5, 4, 3, 2), (38, 1, 2, 43), (33, 0, 1, 38), (33, 38, 41, 36), (36, 41, 40, 35), (35, 40, 39, 34), (34, 39, 37, 32), (38, 43, 46, 41), (41, 46, 45, 40), (40, 45, 44, 39), (39, 44, 42, 37), (43, 48, 51, 46), (46, 51, 50, 45), (45, 50, 49, 44), (44, 49, 47, 42), (48, 53, 56, 51), (51, 56, 55, 50), (50, 55, 54, 49), (49, 54, 52, 47), (53, 58, 61, 56), (56, 61, 60, 55), (55, 60, 59, 54), (54, 59, 57, 52), (58, 63, 66, 61), (61, 66, 65, 60), (60, 65, 64, 59), (59, 64, 62, 57), (63, 68, 71, 66), (66, 71, 70, 65), (65, 70, 69, 64), (64, 69, 67, 62), (68, 73, 76, 71), (71, 76, 75, 70), (70, 75, 74, 69), (69, 74, 72, 67), (73, 78, 81, 76), (76, 81, 80, 75), (75, 80, 79, 74), (74, 79, 77, 72), (78, 83, 86, 81), (81, 86, 85, 80), (80, 85, 84, 79), (79, 84, 82, 77), (83, 88, 91, 86), (86, 91, 90, 85), (85, 90, 89, 84), (84, 89, 87, 82), (88, 93, 96, 91), (91, 96, 95, 90), (90, 95, 94, 89), (89, 94, 92, 87), (93, 98, 101, 96), (96, 101, 100, 95), (95, 100, 99, 94), (94, 99, 97, 92), (98, 103, 106, 101), (101, 106, 105, 100), (100, 105, 104, 99), (99, 104, 102, 97), (103, 108, 111, 106), (106, 111, 110, 105), (105, 110, 109, 104), (104, 109, 107, 102), (108, 113, 116, 111), (111, 116, 115, 110), (110, 115, 114, 109), (109, 114, 112, 107), (113, 118, 121, 116), (116, 121, 120, 115), (115, 120, 119, 114), (114, 119, 117, 112), (118, 123, 126, 121), (121, 126, 125, 120), (120, 125, 124, 119), (119, 124, 122, 117), (123, 128, 131, 126), (126, 131, 130, 125), (125, 130, 129, 124), (124, 129, 127, 122), (128, 133, 136, 131), (131, 136, 135, 130), (130, 135, 134, 129), (129, 134, 132, 127), (133, 138, 141, 136), (136, 141, 140, 135), (135, 140, 139, 134), (134, 139, 137, 132), (138, 143, 146, 141), (141, 146, 145, 140), (140, 145, 144, 139), (139, 144, 142, 137), (143, 148, 151, 146), (146, 151, 150, 145), (145, 150, 149, 144), (144, 149, 147, 142), (148, 153, 156, 151), (151, 156, 155, 150), (150, 155, 154, 149), (149, 154, 152, 147), (153, 158, 161, 156), (156, 161, 160, 155), (155, 160, 159, 154), (154, 159, 157, 152), (158, 163, 166, 161), (161, 166, 165, 160), (160, 165, 164, 159), (159, 164, 162, 157), (163, 168, 171, 166), (166, 171, 170, 165), (165, 170, 169, 164), (164, 169, 167, 162), (168, 173, 176, 171), (171, 176, 175, 170), (170, 175, 174, 169), (169, 174, 172, 167), (173, 178, 181, 176), (176, 181, 180, 175), (175, 180, 179, 174), (174, 179, 177, 172), (178, 183, 186, 181), (181, 186, 185, 180), (180, 185, 184, 179), (179, 184, 182, 177), (183, 188, 191, 186), (186, 191, 190, 185), (185, 190, 189, 184), (184, 189, 187, 182), (188, 33, 36, 191), (191, 36, 35, 190), (190, 35, 34, 189), (189, 34, 32, 187), (32, 37, 42, 47, 52, 57, 62, 67, 72, 77, 82, 87, 92, 97, 102, 107, 112, 117, 122, 127, 132, 137, 142, 147, 152, 157, 162, 167, 172, 177, 182, 187)])
_uv = me_cylinder_006.uv_layers.new(name='UVMap')
_uv.uv.foreach_set('vector', [0.03125, 0.5882, 0.03125, 1.0, 0.0, 1.0, 0.0, 0.5882, 0.9375, 0.5882, 0.9375, 1.0, 0.9062, 1.0, 0.9062, 0.5882, 0.9062, 0.5882, 0.9062, 1.0, 0.875, 1.0, 0.875, 0.5882, 0.875, 0.5882, 0.875, 1.0, 0.8438, 1.0, 0.8438, 0.5882, 0.8438, 0.5882, 0.8438, 1.0, 0.8125, 1.0, 0.8125, 0.5882, 0.8125, 0.5882, 0.8125, 1.0, 0.7812, 1.0, 0.7812, 0.5882, 0.7812, 0.5882, 0.7812, 1.0, 0.75, 1.0, 0.75, 0.5882, 0.75, 0.5882, 0.75, 1.0, 0.7188, 1.0, 0.7188, 0.5882, 0.7188, 0.5882, 0.7188, 1.0, 0.6875, 1.0, 0.6875, 0.5882, 0.6875, 0.5882, 0.6875, 1.0, 0.6562, 1.0, 0.6562, 0.5882, 0.6562, 0.5882, 0.6562, 1.0, 0.625, 1.0, 0.625, 0.5882, 0.625, 0.5882, 0.625, 1.0, 0.5938, 1.0, 0.5938, 0.5882, 0.5938, 0.5882, 0.5938, 1.0, 0.5625, 1.0, 0.5625, 0.5882, 0.5625, 0.5882, 0.5625, 1.0, 0.5312, 1.0, 0.5312, 0.5882, 0.5312, 0.5882, 0.5312, 1.0, 0.5, 1.0, 0.5, 0.5882, 0.5, 0.5882, 0.5, 1.0, 0.4688, 1.0, 0.4688, 0.5882, 0.4688, 0.5882, 0.4688, 1.0, 0.4375, 1.0, 0.4375, 0.5882, 0.4375, 0.5882, 0.4375, 1.0, 0.4062, 1.0, 0.4062, 0.5882, 0.4063, 0.5882, 0.4062, 1.0, 0.375, 1.0, 0.375, 0.5882, 0.375, 0.5882, 0.375, 1.0, 0.3438, 1.0, 0.3438, 0.5882, 0.3438, 0.5882, 0.3438, 1.0, 0.3125, 1.0, 0.3125, 0.5882, 0.3125, 0.5882, 0.3125, 1.0, 0.2812, 1.0, 0.2812, 0.5882, 0.2812, 0.5882, 0.2812, 1.0, 0.25, 1.0, 0.25, 0.5882, 0.25, 0.5882, 0.25, 1.0, 0.2188, 1.0, 0.2188, 0.5882, 0.2188, 0.5882, 0.2188, 1.0, 0.1875, 1.0, 0.1875, 0.5882, 0.1875, 0.5882, 0.1875, 1.0, 0.1562, 1.0, 0.1562, 0.5882, 0.1562, 0.5882, 0.1562, 1.0, 0.125, 1.0, 0.125, 0.5882, 0.125, 0.5882, 0.125, 1.0, 0.09375, 1.0, 0.09375, 0.5882, 0.09375, 0.5882, 0.09375, 1.0, 0.0625, 1.0, 0.0625, 0.5882, 0.0625, 0.5882, 0.0625, 1.0, 0.03125, 1.0, 0.03125, 0.5882, 0.2968, 0.4854, 0.25, 0.49, 0.2032, 0.4854, 0.1582, 0.4717, 0.1167, 0.4496, 0.08029, 0.4197, 0.05045, 0.3833, 0.02827, 0.3418, 0.01461, 0.2968, 0.01, 0.25, 0.01461, 0.2032, 0.02827, 0.1582, 0.05045, 0.1167, 0.08029, 0.08029, 0.1167, 0.05045, 0.1582, 0.02827, 0.2032, 0.01461, 0.25, 0.01, 0.2968, 0.01461, 0.3418, 0.02827, 0.3833, 0.05045, 0.4197, 0.08029, 0.4496, 0.1167, 0.4717, 0.1582, 0.4854, 0.2032, 0.49, 0.25, 0.4854, 0.2968, 0.4717, 0.3418, 0.4496, 0.3833, 0.4197, 0.4197, 0.3833, 0.4496, 0.3418, 0.4717, 0.9688, 0.5882, 0.9688, 1.0, 0.9375, 1.0, 0.9375, 0.5882, 1.0, 0.5882, 1.0, 1.0, 0.9688, 1.0, 0.9688, 0.5882, 1.0, 0.5882, 0.9688, 0.5882, 0.9696, 0.5545, 0.9992, 0.5545, 0.9992, 0.5545, 0.9696, 0.5545, 0.9719, 0.5, 0.9969, 0.5, 0.7547, 0.4895, 0.7921, 0.4859, 0.7771, 0.3861, 0.75, 0.3887, 0.75, 0.3887, 0.7771, 0.3861, 0.7648, 0.3245, 0.75, 0.326, 0.9688, 0.5882, 0.9375, 0.5882, 0.9383, 0.5545, 0.9679, 0.5545, 0.9679, 0.5545, 0.9383, 0.5545, 0.9406, 0.5, 0.9656, 0.5, 0.8013, 0.484, 0.8373, 0.4731, 0.8031, 0.3782, 0.7771, 0.3861, 0.7771, 0.3861, 0.8031, 0.3782, 0.7791, 0.3202, 0.7648, 0.3245, 0.9375, 0.5882, 0.9062, 0.5882, 0.9071, 0.5545, 0.9367, 0.5545, 0.9367, 0.5545, 0.9071, 0.5545, 0.9094, 0.5, 0.9344, 0.5, 0.846, 0.4695, 0.8792, 0.4518, 0.8271, 0.3654, 0.8031, 0.3782, 0.8031, 0.3782, 0.8271, 0.3654, 0.7922, 0.3132, 0.7791, 0.3202, 0.9062, 0.5882, 0.875, 0.5882, 0.8758, 0.5545, 0.9054, 0.5545, 0.9054, 0.5545, 0.8758, 0.5545, 0.8781, 0.5, 0.9031, 0.5, 0.887, 0.4466, 0.9161, 0.4227, 0.8481, 0.3481, 0.8271, 0.3654, 0.8271, 0.3654, 0.8481, 0.3481, 0.8037, 0.3037, 0.7922, 0.3132, 0.875, 0.5882, 0.8438, 0.5882, 0.8446, 0.5545, 0.8742, 0.5545, 0.8742, 0.5545, 0.8446, 0.5545, 0.8469, 0.5, 0.8719, 0.5, 0.9227, 0.4161, 0.9466, 0.387, 0.8654, 0.3271, 0.8481, 0.3481, 0.8481, 0.3481, 0.8654, 0.3271, 0.8132, 0.2922, 0.8037, 0.3037, 0.8438, 0.5882, 0.8125, 0.5882, 0.8133, 0.5545, 0.8429, 0.5545, 0.8429, 0.5545, 0.8133, 0.5545, 0.8156, 0.5, 0.8406, 0.5, 0.9518, 0.3792, 0.9695, 0.346, 0.8782, 0.3031, 0.8654, 0.3271, 0.8654, 0.3271, 0.8782, 0.3031, 0.8202, 0.2791, 0.8132, 0.2922, 0.8125, 0.5882, 0.7812, 0.5882, 0.7821, 0.5545, 0.8117, 0.5545, 0.8117, 0.5545, 0.7821, 0.5545, 0.7844, 0.5, 0.8094, 0.5, 0.9731, 0.3373, 0.984, 0.3013, 0.8861, 0.2771, 0.8782, 0.3031, 0.8782, 0.3031, 0.8861, 0.2771, 0.8245, 0.2648, 0.8202, 0.2791, 0.7812, 0.5882, 0.75, 0.5882, 0.7508, 0.5545, 0.7804, 0.5545, 0.7804, 0.5545, 0.7508, 0.5545, 0.7531, 0.5, 0.7781, 0.5, 0.9858, 0.2921, 0.9895, 0.2547, 0.8887, 0.25, 0.8861, 0.2771, 0.8861, 0.2771, 0.8887, 0.25, 0.826, 0.25, 0.8245, 0.2648, 0.75, 0.5882, 0.7188, 0.5882, 0.7196, 0.5545, 0.7492, 0.5545, 0.7492, 0.5545, 0.7196, 0.5545, 0.7219, 0.5, 0.7469, 0.5, 0.9895, 0.2453, 0.9859, 0.2079, 0.8861, 0.2229, 0.8887, 0.25, 0.8887, 0.25, 0.8861, 0.2229, 0.8245, 0.2352, 0.826, 0.25, 0.7188, 0.5882, 0.6875, 0.5882, 0.6883, 0.5545, 0.7179, 0.5545, 0.7179, 0.5545, 0.6883, 0.5545, 0.6906, 0.5, 0.7156, 0.5, 0.984, 0.1987, 0.9731, 0.1627, 0.8782, 0.1969, 0.8861, 0.2229, 0.8861, 0.2229, 0.8782, 0.1969, 0.8202, 0.2209, 0.8245, 0.2352, 0.6875, 0.5882, 0.6562, 0.5882, 0.6571, 0.5545, 0.6867, 0.5545, 0.6867, 0.5545, 0.6571, 0.5545, 0.6594, 0.5, 0.6844, 0.5, 0.9695, 0.154, 0.9518, 0.1208, 0.8654, 0.1729, 0.8782, 0.1969, 0.8782, 0.1969, 0.8654, 0.1729, 0.8132, 0.2078, 0.8202, 0.2209, 0.6562, 0.5882, 0.625, 0.5882, 0.6258, 0.5545, 0.6554, 0.5545, 0.6554, 0.5545, 0.6258, 0.5545, 0.6281, 0.5, 0.6531, 0.5, 0.9466, 0.113, 0.9227, 0.08393, 0.8481, 0.1519, 0.8654, 0.1729, 0.8654, 0.1729, 0.8481, 0.1519, 0.8037, 0.1963, 0.8132, 0.2078, 0.625, 0.5882, 0.5938, 0.5882, 0.5946, 0.5545, 0.6242, 0.5545, 0.6242, 0.5545, 0.5946, 0.5545, 0.5969, 0.5, 0.6219, 0.5, 0.9161, 0.07731, 0.887, 0.05343, 0.8271, 0.1346, 0.8481, 0.1519, 0.8481, 0.1519, 0.8271, 0.1346, 0.7922, 0.1868, 0.8037, 0.1963, 0.5938, 0.5882, 0.5625, 0.5882, 0.5633, 0.5545, 0.5929, 0.5545, 0.5929, 0.5545, 0.5633, 0.5545, 0.5656, 0.5, 0.5906, 0.5, 0.8792, 0.04823, 0.846, 0.03049, 0.8031, 0.1218, 0.8271, 0.1346, 0.8271, 0.1346, 0.8031, 0.1218, 0.7791, 0.1798, 0.7922, 0.1868, 0.5625, 0.5882, 0.5312, 0.5882, 0.5321, 0.5545, 0.5617, 0.5545, 0.5617, 0.5545, 0.5321, 0.5545, 0.5344, 0.5, 0.5594, 0.5, 0.8373, 0.0269, 0.8013, 0.01598, 0.7771, 0.1139, 0.8031, 0.1218, 0.8031, 0.1218, 0.7771, 0.1139, 0.7648, 0.1755, 0.7791, 0.1798, 0.5312, 0.5882, 0.5, 0.5882, 0.5008, 0.5545, 0.5304, 0.5545, 0.5304, 0.5545, 0.5008, 0.5545, 0.5031, 0.5, 0.5281, 0.5, 0.7921, 0.01415, 0.7547, 0.01046, 0.75, 0.1113, 0.7771, 0.1139, 0.7771, 0.1139, 0.75, 0.1113, 0.75, 0.174, 0.7648, 0.1755, 0.5, 0.5882, 0.4688, 0.5882, 0.4696, 0.5545, 0.4992, 0.5545, 0.4992, 0.5545, 0.4696, 0.5545, 0.4719, 0.5, 0.4969, 0.5, 0.7453, 0.01046, 0.7079, 0.01415, 0.7229, 0.1139, 0.75, 0.1113, 0.75, 0.1113, 0.7229, 0.1139, 0.7352, 0.1755, 0.75, 0.174, 0.4688, 0.5882, 0.4375, 0.5882, 0.4383, 0.5545, 0.4679, 0.5545, 0.4679, 0.5545, 0.4383, 0.5545, 0.4406, 0.5, 0.4656, 0.5, 0.6987, 0.01598, 0.6627, 0.0269, 0.6969, 0.1218, 0.7229, 0.1139, 0.7229, 0.1139, 0.6969, 0.1218, 0.7209, 0.1798, 0.7352, 0.1755, 0.4375, 0.5882, 0.4062, 0.5882, 0.4071, 0.5545, 0.4367, 0.5545, 0.4367, 0.5545, 0.4071, 0.5545, 0.4094, 0.5, 0.4344, 0.5, 0.654, 0.03049, 0.6208, 0.04823, 0.6729, 0.1346, 0.6969, 0.1218, 0.6969, 0.1218, 0.6729, 0.1346, 0.7078, 0.1868, 0.7209, 0.1798, 0.4063, 0.5882, 0.375, 0.5882, 0.3758, 0.5545, 0.4054, 0.5545, 0.4054, 0.5545, 0.3758, 0.5545, 0.3781, 0.5, 0.4031, 0.5, 0.613, 0.05343, 0.5839, 0.07731, 0.6519, 0.1519, 0.6729, 0.1346, 0.6729, 0.1346, 0.6519, 0.1519, 0.6963, 0.1963, 0.7078, 0.1868, 0.375, 0.5882, 0.3438, 0.5882, 0.3446, 0.5545, 0.3742, 0.5545, 0.3742, 0.5545, 0.3446, 0.5545, 0.3469, 0.5, 0.3719, 0.5, 0.5773, 0.08393, 0.5534, 0.113, 0.6346, 0.1729, 0.6519, 0.1519, 0.6519, 0.1519, 0.6346, 0.1729, 0.6868, 0.2078, 0.6963, 0.1963, 0.3438, 0.5882, 0.3125, 0.5882, 0.3133, 0.5545, 0.3429, 0.5545, 0.3429, 0.5545, 0.3133, 0.5545, 0.3156, 0.5, 0.3406, 0.5, 0.5482, 0.1208, 0.5305, 0.154, 0.6218, 0.1969, 0.6346, 0.1729, 0.6346, 0.1729, 0.6218, 0.1969, 0.6798, 0.2209, 0.6868, 0.2078, 0.3125, 0.5882, 0.2812, 0.5882, 0.2821, 0.5545, 0.3117, 0.5545, 0.3117, 0.5545, 0.2821, 0.5545, 0.2844, 0.5, 0.3094, 0.5, 0.5269, 0.1627, 0.516, 0.1987, 0.6139, 0.2229, 0.6218, 0.1969, 0.6218, 0.1969, 0.6139, 0.2229, 0.6755, 0.2352, 0.6798, 0.2209, 0.2812, 0.5882, 0.25, 0.5882, 0.2508, 0.5545, 0.2804, 0.5545, 0.2804, 0.5545, 0.2508, 0.5545, 0.2531, 0.5, 0.2781, 0.5, 0.5141, 0.2079, 0.5105, 0.2453, 0.6113, 0.25, 0.6139, 0.2229, 0.6139, 0.2229, 0.6113, 0.25, 0.674, 0.25, 0.6755, 0.2352, 0.25, 0.5882, 0.2188, 0.5882, 0.2196, 0.5545, 0.2492, 0.5545, 0.2492, 0.5545, 0.2196, 0.5545, 0.2219, 0.5, 0.2469, 0.5, 0.5105, 0.2547, 0.5142, 0.2921, 0.6139, 0.2771, 0.6113, 0.25, 0.6113, 0.25, 0.6139, 0.2771, 0.6755, 0.2648, 0.674, 0.25, 0.2188, 0.5882, 0.1875, 0.5882, 0.1883, 0.5545, 0.2179, 0.5545, 0.2179, 0.5545, 0.1883, 0.5545, 0.1906, 0.5, 0.2156, 0.5, 0.516, 0.3013, 0.5269, 0.3373, 0.6218, 0.3031, 0.6139, 0.2771, 0.6139, 0.2771, 0.6218, 0.3031, 0.6798, 0.2791, 0.6755, 0.2648, 0.1875, 0.5882, 0.1562, 0.5882, 0.1571, 0.5545, 0.1867, 0.5545, 0.1867, 0.5545, 0.1571, 0.5545, 0.1594, 0.5, 0.1844, 0.5, 0.5305, 0.346, 0.5482, 0.3792, 0.6346, 0.3271, 0.6218, 0.3031, 0.6218, 0.3031, 0.6346, 0.3271, 0.6868, 0.2922, 0.6798, 0.2791, 0.1562, 0.5882, 0.125, 0.5882, 0.1258, 0.5545, 0.1554, 0.5545, 0.1554, 0.5545, 0.1258, 0.5545, 0.1281, 0.5, 0.1531, 0.5, 0.5534, 0.387, 0.5773, 0.4161, 0.6519, 0.3481, 0.6346, 0.3271, 0.6346, 0.3271, 0.6519, 0.3481, 0.6963, 0.3037, 0.6868, 0.2922, 0.125, 0.5882, 0.09375, 0.5882, 0.09456, 0.5545, 0.1242, 0.5545, 0.1242, 0.5545, 0.09456, 0.5545, 0.09688, 0.5, 0.1219, 0.5, 0.5839, 0.4227, 0.613, 0.4466, 0.6729, 0.3654, 0.6519, 0.3481, 0.6519, 0.3481, 0.6729, 0.3654, 0.7078, 0.3132, 0.6963, 0.3037, 0.09375, 0.5882, 0.0625, 0.5882, 0.06331, 0.5545, 0.09294, 0.5545, 0.09294, 0.5545, 0.06331, 0.5545, 0.06563, 0.5, 0.09062, 0.5, 0.6208, 0.4518, 0.654, 0.4695, 0.6969, 0.3782, 0.6729, 0.3654, 0.6729, 0.3654, 0.6969, 0.3782, 0.7209, 0.3202, 0.7078, 0.3132, 0.0625, 0.5882, 0.03125, 0.5882, 0.03206, 0.5545, 0.06169, 0.5545, 0.06169, 0.5545, 0.03206, 0.5545, 0.03438, 0.5, 0.05937, 0.5, 0.6627, 0.4731, 0.6987, 0.484, 0.7229, 0.3861, 0.6969, 0.3782, 0.6969, 0.3782, 0.7229, 0.3861, 0.7352, 0.3245, 0.7209, 0.3202, 0.03125, 0.5882, 0.0, 0.5882, 0.0008128, 0.5545, 0.03044, 0.5545, 0.03044, 0.5545, 0.0008128, 0.5545, 0.003128, 0.5, 0.02812, 0.5, 0.7079, 0.4859, 0.7453, 0.4895, 0.75, 0.3887, 0.7229, 0.3861, 0.7229, 0.3861, 0.75, 0.3887, 0.75, 0.326, 0.7352, 0.3245, 0.75, 0.326, 0.7648, 0.3245, 0.7791, 0.3202, 0.7922, 0.3132, 0.8037, 0.3037, 0.8132, 0.2922, 0.8202, 0.2791, 0.8245, 0.2648, 0.826, 0.25, 0.8245, 0.2352, 0.8202, 0.2209, 0.8132, 0.2078, 0.8037, 0.1963, 0.7922, 0.1868, 0.7791, 0.1798, 0.7648, 0.1755, 0.75, 0.174, 0.7352, 0.1755, 0.7209, 0.1798, 0.7078, 0.1868, 0.6963, 0.1963, 0.6868, 0.2078, 0.6798, 0.2209, 0.6755, 0.2352, 0.674, 0.25, 0.6755, 0.2648, 0.6798, 0.2791, 0.6868, 0.2922, 0.6963, 0.3037, 0.7078, 0.3132, 0.7209, 0.3202, 0.7352, 0.3245])
me_cylinder_006.materials.append(mat_change_color_button)
me_cylinder_006.use_remesh_fix_poles = True
me_cylinder_006.use_remesh_preserve_attributes = False
me_cylinder_006.use_mirror_vertex_groups = False
me_cylinder_006.update()

# ---- objects
ob_light = bpy.data.objects.new('Light', light_light)
ob_camera = bpy.data.objects.new('Camera', cam_camera)
ob_button_002 = bpy.data.objects.new('Button.002', me_cylinder_008)
ob_cube_002 = bpy.data.objects.new('Cube.002', me_cube_005)
ob_gr_n_002 = bpy.data.objects.new('grün.002', me_cylinder_007)
ob_hauptk_rper_002 = bpy.data.objects.new('Hauptkörper.002', me_cube_004)
ob_rot_002 = bpy.data.objects.new('rot.002', me_cylinder_006)

# ---- transforms, parenting, visibility, modifiers, constraints
ob_light.location = (4.076, 1.005, 5.904)
ob_light.rotation_euler = (0.6503, 0.05522, 1.866)
ob_light.lock_rotations_4d = False
ob_light.empty_display_type = 'ARROWS'
ob_light.color = (0.0, 0.0, 0.0, 0.0)
ob_light.lineart.crease_threshold = 0.0
ob_camera.location = (7.359, -6.926, 4.958)
ob_camera.rotation_euler = (1.109, 0.0, 0.8149)
ob_camera.lock_rotations_4d = False
ob_camera.empty_display_type = 'ARROWS'
ob_camera.color = (0.0, 0.0, 0.0, 0.0)
ob_camera.display_type = 'WIRE'
ob_camera.lineart.crease_threshold = 0.0
ob_button_002.location = (-4.928, 0.1865, -1.631)
ob_button_002.rotation_euler = (0.406, -0.0, 0.0)
ob_button_002.scale = (0.1636, 0.1636, 0.1636)
ob_button_002.lineart.crease_threshold = 0.0
ob_cube_002.location = (-4.95, 0.0, 0.0)
ob_cube_002.scale = (0.5721, 0.5721, 0.5721)
ob_cube_002.lineart.crease_threshold = 0.0
ob_gr_n_002.location = (-4.705, 0.1583, -1.66)
ob_gr_n_002.rotation_euler = (0.4166, -0.0, 0.0)
ob_gr_n_002.lineart.crease_threshold = 0.0
ob_hauptk_rper_002.location = (-4.657, 0.0, 0.0)
ob_hauptk_rper_002.lineart.crease_threshold = 0.0
ob_rot_002.location = (-4.95, 0.1745, -1.69)
ob_rot_002.rotation_euler = (0.3886, -0.0, 0.0)
ob_rot_002.lineart.crease_threshold = 0.0

# ---- collection membership
col_collection.objects.link(ob_light)
col_collection.objects.link(ob_camera)
col_collection.objects.link(ob_button_002)
col_collection.objects.link(ob_cube_002)
col_collection.objects.link(ob_gr_n_002)
col_collection.objects.link(ob_hauptk_rper_002)
col_collection.objects.link(ob_rot_002)

# ---- scene / render settings (as saved in the file)
scene.camera = ob_camera
scene.frame_start = 1; scene.frame_end = 60; scene.frame_set(0)
scene.render.engine = 'BLENDER_EEVEE_NEXT'
scene.cycles.use_denoising = False
scene.cycles.samples = 128
scene.cycles.sampling_pattern = 'TABULATED_SOBOL'
scene.cycles.use_adaptive_sampling = False
scene.cycles.use_light_tree = False
scene.view_settings.view_transform = 'Filmic'
bpy.context.view_layer.update()
